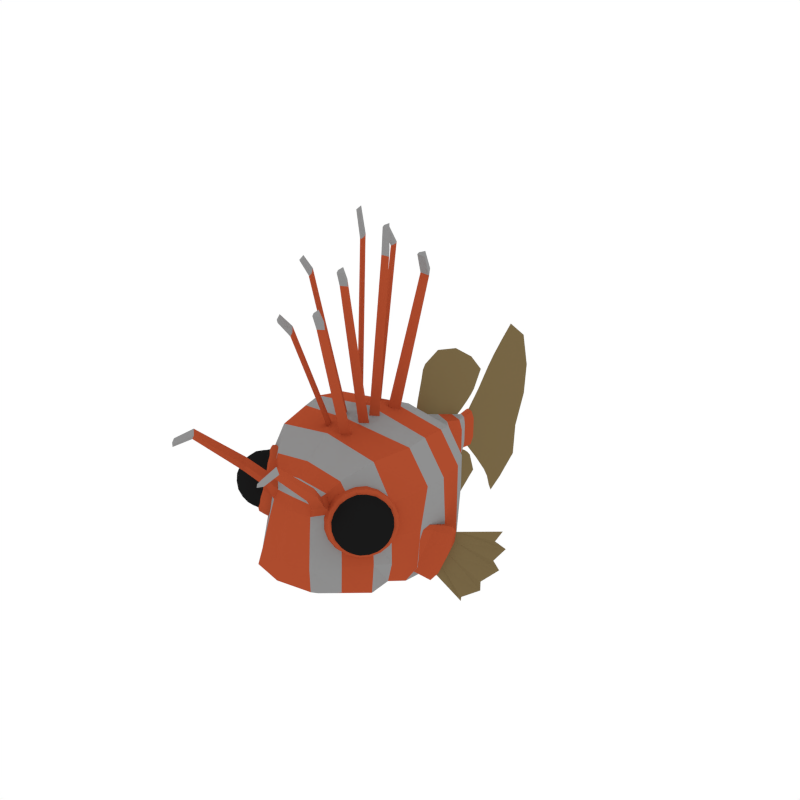 # Source: Lionfish.blend  (saved by Blender 2.79.0; exported with 4.5.12 LTS)
import bpy
from mathutils import Matrix  # noqa: F401  (used for matrix-valued properties, if any)

bpy.ops.wm.read_factory_settings(use_empty=True)
scene = bpy.context.scene
scene.name = 'Scene'

# ---- collections
col_collection_1 = bpy.data.collections.new('Collection 1'); scene.collection.children.link(col_collection_1)

# ---- materials (node trees are filled in below, after node groups)
mat_lionfish_fins = bpy.data.materials.new('Lionfish_Fins')
mat_lionfish_fins.alpha_threshold = 0.0
mat_lionfish_fins.diffuse_color = (0.1855, 0.1333, 0.06004, 1.0)
mat_lionfish_fins.roughness = 0.5
mat_lionfish_main = bpy.data.materials.new('Lionfish_Main')
mat_lionfish_main.alpha_threshold = 0.0
mat_lionfish_main.diffuse_color = (0.4189, 0.07231, 0.02728, 1.0)
mat_lionfish_main.roughness = 0.5
mat_lionfish_light = bpy.data.materials.new('Lionfish_Light')
mat_lionfish_light.alpha_threshold = 0.0
mat_lionfish_light.diffuse_color = (0.2756, 0.2756, 0.2756, 1.0)
mat_lionfish_light.roughness = 0.5
mat_lionfish_dark = bpy.data.materials.new('Lionfish_Dark')
mat_lionfish_dark.alpha_threshold = 0.0
mat_lionfish_dark.diffuse_color = (0.04068, 0.04068, 0.04068, 1.0)
mat_lionfish_dark.roughness = 0.5
mat_eyes = bpy.data.materials.new('Eyes')
mat_eyes.alpha_threshold = 0.0
mat_eyes.diffuse_color = (0.009965, 0.009965, 0.009965, 1.0)
mat_eyes.roughness = 0.5

# ---- material node trees

# ---- world
world_world = bpy.data.worlds.new('World'); scene.world = world_world
world_world.color = (1.0, 1.0, 1.0)
world_world.use_sun_shadow = False
world_world.sun_shadow_jitter_overblur = 0.0
world_world.cycles.sampling_method = 'NONE'
world_world.cycles.sample_map_resolution = 256

# ---- meshes
me_cube_011 = bpy.data.meshes.new('Cube.011')
me_cube_011.from_pydata([(-0.00161, 2.238, 0.7139), (-0.00161, 1.411, 0.7103), (-0.00161, 1.685, 1.192), (-0.00161, 1.856, 0.4449), (-0.00161, 1.83, -0.2459), (-0.00161, 2.119, -0.4268), (-0.00161, 2.22, -0.2863), (-0.00161, 2.22, 0.1132), (-0.00161, 2.401, -0.3654), (-0.00161, 2.401, 0.3778), (-0.00161, 2.207, 0.2216), (-0.00161, 3.19, 0.002792), (-0.00161, 2.238, -0.2122), (-0.00161, 2.777, -1.28), (-0.00161, 2.235, -0.1086), (-0.00161, 2.957, 1.147), (-0.00161, 2.179, 0.3128), (-0.00161, 3.208, 0.4068), (-0.00161, 2.2, -0.3569), (-0.00161, 3.093, -0.4153), (-0.00161, 2.229, 0.003907), (-0.00161, 2.903, -1.068), (-0.00161, 2.625, -0.7412), (-0.00161, 2.625, -0.286), (-0.00161, 2.625, 0.2858), (-0.00161, 2.625, 0.8209), (-0.00161, 2.625, -0.9264), (-0.00161, 2.625, 0.006991), (-0.00161, 3.141, 0.847), (-0.00161, 3.079, -0.8193), (-0.00161, 2.625, -0.5507), (-0.00161, 2.625, 0.5708), (-0.00161, 2.401, -0.4916), (-0.00161, 2.401, -0.1899), (-0.00161, 2.401, 0.189), (-0.00161, 2.401, 0.5435), (-0.00161, 2.401, -0.6143), (-0.00161, 2.401, 0.004189), (-0.00161, 2.45, 0.8521), (-0.00161, 1.685, 0.3141), (-0.00161, 1.826, 1.404), (-0.00161, 1.087, 1.338), (-0.00161, 2.221, 0.5181), (-0.00161, 1.278, 0.4401), (-0.00161, 2.019, 0.948), (-0.00161, 2.037, 0.5775), (-0.00161, 1.546, 0.9659), (-0.00161, 1.34, 1.34), (-0.00161, 0.9802, 0.9156), (-0.00161, 1.161, 0.8345), (-0.00161, 1.665, 0.5639), (-0.00161, 1.985, 0.3646), (-0.00161, 1.668, -0.1418), (-0.00161, 2.246, -0.5035), (-0.00161, 1.178, -1.177), (-0.00161, 1.701, -0.9728), (-0.00161, 2.115, -0.3686), (-0.00161, 1.464, -1.111), (-0.00161, 1.918, -0.8011), (-0.00161, 1.984, -0.3432), (-0.00161, 2.114, -0.6428), (-0.00161, 0.9592, -0.774), (-0.00161, 1.703, -0.3319), (-0.00161, 1.56, -0.4218), (-0.00161, 1.212, -0.625), (-0.00161, 1.877, -0.2182), (-0.00161, 1.39, -0.5246), (-0.00161, 2.137, -0.2747), (-0.00161, 2.186, -0.1517), (-0.00161, 2.169, 0.005027), (-0.00161, 2.125, 0.1618), (-0.00161, 2.835, -1.402), (-0.00161, 3.421, -0.9953), (-0.00161, 3.644, -0.002807), (-0.00161, 3.545, 1.027), (-0.00161, 2.068, 0.2209), (-0.00161, 3.178, 1.334), (-0.00161, 2.15, 0.08588), (-0.00161, 3.68, 0.4793), (-0.00161, 2.181, -0.07528), (-0.00161, 3.45, -0.4966), (-0.00161, 2.151, -0.2058), (-0.00161, 3.07, -1.269), (-0.00161, 2.75, -0.8852), (-0.00161, 2.798, -0.3423), (-0.00161, 2.826, 0.3403), (-0.00161, 2.764, 0.9717), (-0.00161, 2.718, -1.093), (-0.00161, 2.822, 0.006642), (-0.00161, 2.809, 0.6881), (-0.00161, 2.794, -0.6642), (-0.00161, 2.291, 0.5821), (-0.00161, 1.415, 1.52), (-0.00161, 1.135, 1.408), (-0.00161, 2.205, 1.14), (-0.00161, 1.837, 0.7559), (-0.00161, 2.125, 0.4499), (-0.00161, 1.258, 1.124), (-0.00161, 1.056, 1.198), (-0.00161, 1.498, 0.3717), (-0.00161, 0.9287, 0.6439), (-0.00161, 1.853, 0.2979), (-0.00161, 1.057, 0.5084), (-0.00161, 2.186, -0.4317), (-0.00161, 2.346, -0.8103), (-0.00161, 1.862, -1.177), (-0.00161, 1.253, -1.235), (-0.00161, 1.582, -1.305), (-0.00161, 2.107, -0.9906), (-0.00161, 1.734, -0.6115), (-0.00161, 1.343, -0.8924), (-0.00161, 2.017, -0.3017), (-0.00161, 1.542, -0.7588), (-0.00161, 1.895, -0.4814), (-0.00161, 1.105, -1.046), (-0.00161, 1.39, -0.2319), (-0.00161, 1.078, -0.3332), (-0.00161, 0.8624, -0.5036), (-0.00161, 1.744, -0.1533), (-0.00161, 1.525, -0.1883), (-0.00161, 1.241, -0.2801), (1.126, -0.408, -0.5332), (1.249, -0.3334, -0.1592), (1.357, -0.2599, -0.6592), (1.283, -0.2857, -0.01873), (1.067, -0.4163, -0.6733), (1.492, -0.1782, -0.2497), (1.188, -0.3707, -0.3462), (1.258, -0.2938, -0.7962), (1.494, -0.1508, -0.07955), (1.427, -0.217, -0.4559), (1.269, -0.2163, 0.02487), (0.9914, -0.264, -0.5131), (1.011, -0.3532, -0.7215), (1.126, -0.2017, -0.1408), (1.14, -0.2174, -0.8308), (1.422, -0.06752, -0.01369), (1.138, -0.02617, -0.6265), (1.195, -0.1919, -0.005626), (0.9594, -0.3009, -0.6572), (1.286, 0.042, -0.2189), (1.216, -0.1527, -0.7819), (1.059, -0.2329, -0.327), (1.289, -0.09995, -0.6715), (1.078, -0.1017, -0.7693), (1.337, 0.01762, -0.05601), (1.363, -0.05953, -0.4673), (1.431, -0.02454, -0.2605), (1.214, 0.01123, -0.424), (1.453, -0.02719, -0.0978), (1.465, 0.1044, -1.262), (1.653, 0.2777, -1.101), (1.841, 0.4216, -0.7678), (1.921, 0.4301, -0.4012), (1.91, 0.3582, -0.09661), (0.8837, -0.7024, -0.432), (1.001, -0.6315, -0.07658), (1.033, -0.5861, 0.0569), (0.8279, -0.7103, -0.5651), (0.9423, -0.6669, -0.2543), (1.019, -0.5202, 0.09833), (0.7558, -0.5656, -0.4129), (0.7741, -0.6503, -0.6109), (0.884, -0.5064, -0.0591), (0.9497, -0.4971, 0.06935), (0.7254, -0.6006, -0.5498), (0.8199, -0.536, -0.236), (1.859, 0.2676, -0.2226), (1.825, 0.2994, -0.5547), (1.69, 0.2231, -0.9082), (1.501, 0.06362, -1.156), (-1.126, -0.408, -0.5332), (-1.249, -0.3334, -0.1592), (-1.357, -0.2599, -0.6592), (-1.283, -0.2857, -0.01873), (-1.067, -0.4163, -0.6733), (-1.492, -0.1782, -0.2497), (-1.188, -0.3707, -0.3462), (-1.258, -0.2938, -0.7962), (-1.494, -0.1508, -0.07955), (-1.427, -0.217, -0.4559), (-1.269, -0.2163, 0.02487), (-0.9914, -0.264, -0.5131), (-1.011, -0.3532, -0.7215), (-1.126, -0.2017, -0.1408), (-1.14, -0.2174, -0.8308), (-1.422, -0.06752, -0.01369), (-1.138, -0.02617, -0.6265), (-1.195, -0.1919, -0.005626), (-0.9594, -0.3009, -0.6572), (-1.286, 0.042, -0.2189), (-1.216, -0.1527, -0.7819), (-1.059, -0.2329, -0.327), (-1.289, -0.09995, -0.6715), (-1.078, -0.1017, -0.7693), (-1.337, 0.01762, -0.05601), (-1.363, -0.05953, -0.4673), (-1.431, -0.02454, -0.2605), (-1.214, 0.01123, -0.424), (-1.453, -0.02719, -0.0978), (-1.465, 0.1044, -1.262), (-1.653, 0.2777, -1.101), (-1.841, 0.4216, -0.7678), (-1.921, 0.4301, -0.4012), (-1.91, 0.3582, -0.09661), (-0.8837, -0.7024, -0.432), (-1.001, -0.6315, -0.07658), (-1.033, -0.5861, 0.0569), (-0.8279, -0.7103, -0.5651), (-0.9423, -0.6669, -0.2543), (-1.019, -0.5202, 0.09833), (-0.7558, -0.5656, -0.4129), (-0.7741, -0.6503, -0.6109), (-0.884, -0.5064, -0.0591), (-0.9497, -0.4971, 0.06935), (-0.7254, -0.6006, -0.5498), (-0.8199, -0.536, -0.236), (-1.859, 0.2676, -0.2226), (-1.825, 0.2994, -0.5547), (-1.69, 0.2231, -0.9082), (-1.501, 0.06362, -1.156), (0.5337, 1.153, -0.3058), (1.192, -0.2904, 0.6004), (0.7174, -1.121, 0.4553), (0.06736, 1.998, -0.1445), (1.144, 0.3946, 0.5735), (1.144, 0.3946, -0.5706), (0.06736, 1.998, 0.1445), (0.9373, -1.036, -0.2904), (1.127, -0.4039, -0.5915), (0.5337, 1.113, 0.3223), (0.9195, 0.7282, -0.47), (0.8581, 0.3705, -0.8911), (0.894, -0.2904, 1.047), (0.9947, -0.7556, -0.4118), (0.4094, -1.644, -0.2755), (0.9575, -1.101, -0.6762), (0.538, -1.177, 0.8353), (0.1839, 1.77, -0.189), (0.4003, 1.231, -0.5345), (0.4003, 1.113, 0.564), (0.06736, 2.215, -0.1582), (0.05052, 1.998, 0.2529), (0.05052, 1.998, -0.2529), (0.9592, -0.4344, -0.8649), (0.8581, 0.3946, 1.003), (1.228, -0.01583, -0.6111), (0.9195, 0.7794, 0.474), (1.025, -0.8051, 0.5408), (0.3162, -1.494, 0.385), (0.1839, 1.77, 0.189), (0.06736, 2.215, 0.1582), (1.228, -0.01583, 0.617), (1.144, 0.3946, 0.001485), (0.06736, 1.998, 0.0), (0.8785, -0.9803, 0.1021), (1.192, -0.4263, 0.004454), (0.5337, 1.108, 0.0), (0.95, -0.781, -0.6802), (0.7689, -0.8227, 1.032), (0.6896, 0.6846, -0.8225), (0.6896, 0.7794, 0.8291), (0.2941, -1.435, 0.5112), (0.4682, -1.564, -0.6515), (0.138, 1.77, -0.3307), (0.138, 1.77, 0.3307), (0.05052, 2.182, -0.2769), (0.05052, 2.182, 0.2769), (0.9211, -0.03994, -0.9632), (0.9211, -0.01583, 1.078), (0.9195, 0.7794, 0.0003712), (1.025, -0.7958, 0.03329), (0.3493, -1.55, 0.1585), (0.1839, 1.77, 1.863e-09), (0.06736, 2.218, 9.313e-10), (1.268, -0.02285, 0.0005322), (0.2528, 1.442, -0.2556), (0.2528, 1.442, 0.2556), (0.1631, 1.442, -0.4473), (0.1631, 1.442, 0.4473), (0.2528, 1.442, 9.313e-10), (0.4682, -1.695, -0.5612), (0.5168, -1.307, 0.4201), (0.6734, -1.34, -0.283), (0.4161, -1.306, 0.6732), (0.6139, -1.265, 0.1303), (0.7129, -1.398, -0.6187), (0.6359, -1.406, -0.66), (0.7632, -2.625, 1.53), (0.701, -2.672, 1.514), (0.6928, -2.654, 1.549), (0.7266, -2.62, 1.599), (0.6387, -1.672, 0.8637), (0.5351, -1.762, 0.8363), (0.5844, -1.679, 0.9898), (0.5231, -1.736, 0.9017), (0.7286, -2.354, 1.543), (0.6871, -2.352, 1.628), (0.6457, -2.392, 1.567), (0.6549, -2.412, 1.524), (0.3526, -1.25, 2.974), (0.2904, -1.299, 2.977), (0.2822, -1.268, 3.002), (0.316, -1.219, 3.036), (0.2281, -0.5992, 1.035), (0.1245, -0.6926, 1.043), (0.1738, -0.5554, 1.069), (0.1125, -0.6599, 1.081), (0.318, -1.131, 2.757), (0.2765, -1.097, 2.834), (0.2351, -1.157, 2.793), (0.2443, -1.192, 2.761), (0.3526, -0.8298, 3.368), (0.2904, -0.8785, 3.374), (0.2822, -0.8465, 3.397), (0.316, -0.7943, 3.427), (0.2281, -0.2463, 0.9203), (0.1245, -0.3388, 0.9354), (0.1738, -0.2001, 0.9507), (0.1125, -0.3033, 0.9712), (0.318, -0.7242, 3.168), (0.2765, -0.6847, 3.243), (0.2351, -0.7476, 3.207), (0.2443, -0.785, 3.177), (0.3526, -0.02302, 3.696), (0.2904, -0.06869, 3.714), (0.2822, -0.03206, 3.728), (0.316, 0.02582, 3.744), (0.2281, -0.1036, 0.985), (0.1245, -0.1897, 1.022), (0.1738, -0.05147, 1.003), (0.1125, -0.1466, 1.048), (0.318, 0.01431, 3.328), (0.2765, 0.07079, 3.391), (0.2351, 0.0009784, 3.371), (0.2443, -0.04259, 3.351), (0.3768, 0.6228, 3.172), (0.3005, 0.5714, 3.204), (0.2904, 0.6189, 3.214), (0.332, 0.6924, 3.22), (0.2239, 0.2105, 0.7598), (0.09674, 0.1145, 0.8234), (0.1573, 0.2775, 0.7706), (0.08201, 0.1723, 0.8456), (0.3344, 0.7727, 2.872), (0.2835, 0.8547, 2.936), (0.2325, 0.766, 2.928), (0.2439, 0.7089, 2.913), (0.3949, -1.527, 0.5405), (0.5047, -1.427, 0.5617), (0.4492, -1.428, 0.6993), (0.3828, -1.497, 0.6097), (-0.5337, 1.153, -0.3058), (-1.192, -0.2904, 0.6004), (0.0, -1.085, -0.7632), (0.0, -0.4464, -1.043), (0.0, -0.4263, 1.196), (0.0, -1.186, 0.9208), (-0.7174, -1.121, 0.4553), (0.0, 1.998, 0.2891), (0.0, 1.257, -0.6107), (0.0, 1.113, 0.6445), (-0.06736, 1.998, -0.1445), (0.0, 1.998, -0.2891), (0.0, 0.3946, 1.146), (0.0, 0.3705, -1.034), (-1.144, 0.3946, 0.5735), (-1.144, 0.3946, -0.5706), (-0.06736, 1.998, 0.1445), (-0.9373, -1.036, -0.2904), (0.0, -1.781, -0.2266), (-1.127, -0.4039, -0.5915), (-0.5337, 1.113, 0.3223), (0.0, 0.6701, -0.94), (0.0, 0.7794, 0.9475), (-0.9195, 0.7282, -0.47), (-0.8581, 0.3705, -0.8911), (-0.894, -0.2904, 1.047), (-0.9947, -0.7556, -0.4118), (0.0, -0.8278, -0.7997), (0.0, -0.8205, 1.159), (-0.4094, -1.644, -0.2755), (0.0, -1.629, -0.6095), (0.0, -1.491, 0.5568), (-0.9575, -1.101, -0.6762), (-0.538, -1.177, 0.8353), (0.0, 1.77, -0.3779), (0.0, 1.77, 0.3779), (-0.1839, 1.77, -0.189), (-0.4003, 1.231, -0.5345), (-0.4003, 1.113, 0.564), (0.0, 2.155, -0.3165), (0.0, 2.155, 0.3165), (-0.06736, 2.215, -0.1582), (-0.05052, 1.998, 0.2529), (-0.05052, 1.998, -0.2529), (-0.9592, -0.4344, -0.8649), (-0.8581, 0.3946, 1.003), (0.0, -0.01583, 1.231), (0.0, -0.03994, -1.117), (-1.228, -0.01583, -0.6111), (-0.9195, 0.7794, 0.474), (-1.025, -0.8051, 0.5408), (-0.3162, -1.494, 0.385), (-0.1839, 1.77, 0.189), (-0.06736, 2.215, 0.1582), (0.0, 2.212, -0.2581), (-1.228, -0.01583, 0.617), (-1.144, 0.3946, 0.001485), (-0.06736, 1.998, 0.0), (0.0, 2.244, -0.1607), (-0.8785, -0.9803, 0.1021), (0.0, -1.666, 0.1746), (-1.192, -0.4263, 0.004454), (-0.5337, 1.108, 0.0), (-0.95, -0.781, -0.6802), (-0.7689, -0.8227, 1.032), (-0.6896, 0.6846, -0.8225), (-0.6896, 0.7794, 0.8291), (-0.2941, -1.435, 0.5112), (-0.4682, -1.564, -0.6515), (-0.138, 1.77, -0.3307), (-0.138, 1.77, 0.3307), (-0.05052, 2.182, -0.2769), (-0.05052, 2.182, 0.2769), (0.0, 2.247, -0.001393), (0.0, 2.244, 0.1577), (-0.9211, -0.03994, -0.9632), (-0.9211, -0.01583, 1.078), (-0.9195, 0.7794, 0.0003712), (-1.025, -0.7958, 0.03329), (-0.3493, -1.55, 0.1585), (-0.1839, 1.77, 1.863e-09), (-0.06736, 2.218, 9.313e-10), (0.0, 2.212, 0.2718), (-1.268, -0.02285, 0.0005322), (-0.2528, 1.442, -0.2556), (0.0, 1.442, -0.5112), (0.0, 1.442, 0.5112), (-0.2528, 1.442, 0.2556), (-0.1631, 1.442, -0.4473), (-0.1631, 1.442, 0.4473), (-0.2528, 1.442, 9.313e-10), (0.0, -1.817, -0.5323), (-0.4682, -1.695, -0.5612), (0.0, -1.585, 0.409), (0.0, -1.338, 0.7388), (-0.5168, -1.307, 0.4201), (-0.6734, -1.34, -0.283), (-0.4161, -1.306, 0.6732), (-0.6139, -1.265, 0.1303), (-0.7129, -1.398, -0.6187), (-0.6359, -1.406, -0.66), (0.0, -1.428, -0.6663), (-0.7632, -2.625, 1.53), (-0.701, -2.672, 1.514), (-0.6928, -2.654, 1.549), (-0.7266, -2.62, 1.599), (-0.6387, -1.672, 0.8637), (-0.5351, -1.762, 0.8363), (-0.5844, -1.679, 0.9898), (-0.5231, -1.736, 0.9017), (-0.7286, -2.354, 1.543), (-0.6871, -2.352, 1.628), (-0.6457, -2.392, 1.567), (-0.6549, -2.412, 1.524), (-0.3526, -1.245, 2.741), (-0.2904, -1.293, 2.733), (-0.2822, -1.27, 2.768), (-0.316, -1.228, 2.816), (-0.2281, -0.5579, 1.004), (-0.1245, -0.6454, 1.044), (-0.1738, -0.5064, 1.026), (-0.1125, -0.6032, 1.074), (-0.318, -1.081, 2.528), (-0.2765, -1.065, 2.622), (-0.2351, -1.114, 2.563), (-0.2443, -1.141, 2.519), (-0.3526, -0.8298, 3.368), (-0.2904, -0.8785, 3.374), (-0.2822, -0.8465, 3.397), (-0.316, -0.7943, 3.427), (-0.2281, -0.2463, 0.9203), (-0.1245, -0.3388, 0.9354), (-0.1738, -0.2001, 0.9507), (-0.1125, -0.3033, 0.9712), (-0.318, -0.7242, 3.168), (-0.2765, -0.6847, 3.243), (-0.2351, -0.7476, 3.207), (-0.2443, -0.785, 3.177), (-0.3526, 0.1853, 3.738), (-0.2904, 0.1404, 3.757), (-0.2822, 0.1776, 3.771), (-0.316, 0.2361, 3.784), (-0.2281, -0.009779, 1.033), (-0.1245, -0.09423, 1.073), (-0.1738, 0.04313, 1.049), (-0.1125, -0.05002, 1.098), (-0.318, 0.2071, 3.368), (-0.2765, 0.2662, 3.429), (-0.2351, 0.1956, 3.412), (-0.2443, 0.1512, 3.394), (-0.3526, 0.6935, 3.371), (-0.2904, 0.654, 3.4), (-0.2822, 0.6932, 3.405), (-0.316, 0.7533, 3.405), (-0.2281, 0.3346, 0.9255), (-0.1245, 0.2611, 0.9837), (-0.1738, 0.3898, 0.9297), (-0.1125, 0.3095, 0.9977), (-0.318, 0.7947, 3.117), (-0.2765, 0.8656, 3.164), (-0.2351, 0.793, 3.163), (-0.2443, 0.7457, 3.155), (-0.3949, -1.527, 0.5405), (-0.5047, -1.427, 0.5617), (-0.4492, -1.428, 0.6993), (-0.3828, -1.497, 0.6097), (1.119, -1.306, 0.4986), (1.197, -1.062, 0.4377), (1.032, -1.408, 0.4785), (1.041, -1.445, 0.3487), (1.132, -1.366, 0.2886), (1.164, -0.9365, 0.3999), (0.9101, -1.11, 0.6901), (0.689, -1.418, 0.503), (0.8058, -1.434, 0.09704), (1.099, -1.137, 0.03335), (1.081, -0.8849, 0.4939), (0.7793, -1.144, 0.6915), (0.6201, -1.426, 0.3869), (0.8235, -1.341, 0.001119), (1.109, -1.006, 0.06721), (0.9917, -1.183, -0.02707), (0.9543, -1.307, -0.0002125), (0.6946, -1.439, 0.1674), (0.7024, -1.478, 0.293), (0.6677, -1.319, 0.5874), (0.7698, -1.275, 0.6576), (0.9482, -0.99, 0.6525), (1.063, -0.9785, 0.5898), (1.148, -0.906, 0.2727), (1.177, -0.9981, 0.1832), (1.162, -1.209, 0.1284), (1.118, -1.328, 0.1631), (1.017, -1.379, 0.09488), (0.9256, -1.458, 0.155), (0.9342, -1.486, 0.2833), (0.8223, -1.502, 0.3509), (0.8139, -1.465, 0.4807), (0.9176, -1.412, 0.5429), (0.8948, -1.321, 0.6353), (1.211, -1.124, 0.2211), (1.215, -1.157, 0.3484), (1.181, -1.28, 0.3812), (0.9815, -1.22, 0.6554), (1.091, -1.209, 0.5831), (1.135, -1.088, 0.5551), (0.7907, -1.326, -0.03525), (0.6375, -1.431, 0.1416), (0.9686, -1.146, -0.07512), (0.5675, -1.42, 0.388), (0.7421, -1.11, 0.7221), (1.143, -0.8367, 0.259), (1.103, -0.959, 0.03726), (0.9201, -0.9303, 0.6822), (1.073, -0.8257, 0.5053), (0.6074, -1.297, 0.6097), (1.063, -0.8871, -0.0146), (0.5106, -1.264, 0.6232), (1.03, -0.7386, 0.5069), (0.7148, -1.296, -0.09539), (0.8589, -0.8551, 0.704), (0.913, -1.095, -0.1398), (0.4661, -1.4, 0.3762), (1.108, -0.7508, 0.2324), (0.544, -1.413, 0.1017), (0.6607, -1.056, 0.7484), (1.077, -1.36, 0.4962), (1.172, -1.079, 0.499), (0.9519, -1.163, 0.6782), (1.188, -0.9981, 0.4158), (1.193, -1.171, 0.1757), (1.035, -1.434, 0.4158), (0.7515, -1.445, 0.4995), (1.089, -1.412, 0.3139), (0.8637, -1.455, 0.1268), (1.133, -1.178, 0.07497), (1.126, -0.9031, 0.4459), (0.8434, -1.122, 0.6975), (0.6475, -1.424, 0.4492), (0.809, -1.392, 0.04421), (1.105, -1.07, 0.04212), (0.9437, -1.276, 0.6488), (1.157, -1.291, 0.444), (1.101, -1.035, 0.5806), (1.201, -1.058, 0.2051), (1.164, -1.323, 0.3314), (0.823, -1.49, 0.418), (0.8302, -1.306, 0.6499), (0.9772, -1.425, 0.1256), (0.7632, -1.497, 0.3173), (0.9927, -1.344, 0.04234), (1.147, -0.9951, 0.1225), (1.072, -0.9256, 0.5477), (0.7682, -1.211, 0.68), (0.6547, -1.456, 0.3366), (0.8887, -1.323, -0.007967), (1.088, -0.9731, 0.05004), (0.793, -1.319, -0.01833), (0.5826, -1.407, 0.3807), (0.7473, -1.116, 0.6958), (1.06, -0.8474, 0.4914), (0.9623, -1.151, -0.05388), (1.05, -1.16, 9.814e-05), (0.9741, -1.249, -0.01761), (0.6512, -1.418, 0.1497), (0.7512, -1.441, 0.1283), (0.6967, -1.464, 0.2316), (0.6231, -1.293, 0.5894), (0.6765, -1.374, 0.5466), (0.7192, -1.299, 0.6282), (0.9167, -0.9485, 0.6575), (0.9296, -1.052, 0.677), (1.01, -0.9821, 0.6241), (1.126, -0.8605, 0.2599), (1.161, -0.9191, 0.3392), (1.168, -0.9516, 0.2249), (1.145, -1.268, 0.1427), (1.129, -1.351, 0.2272), (1.069, -1.358, 0.125), (0.931, -1.477, 0.2152), (0.9917, -1.469, 0.3174), (0.8765, -1.499, 0.3186), (0.864, -1.444, 0.5132), (0.9792, -1.414, 0.5121), (0.9066, -1.368, 0.5948), (1.218, -1.14, 0.2817), (1.21, -1.107, 0.396), (1.202, -1.222, 0.3662), (1.037, -1.216, 0.625), (1.109, -1.261, 0.5422), (1.118, -1.146, 0.572), (1.11, -0.9387, 0.019), (0.7776, -1.329, -0.05812), (0.5401, -1.429, 0.392), (0.7259, -1.1, 0.7473), (1.078, -0.797, 0.5168), (0.9668, -1.138, -0.1005), (0.6146, -1.44, 0.13), (0.5827, -1.299, 0.6278), (0.9152, -0.9083, 0.7049), (1.153, -0.8087, 0.2548), (0.8809, -1.242, -0.07518), (0.7066, -1.392, 0.03893), (0.5891, -1.441, 0.2617), (1.046, -1.048, -0.03701), (0.5733, -1.371, 0.5081), (0.6653, -1.208, 0.684), (0.8298, -1.015, 0.7221), (1.122, -0.8155, 0.3852), (1.137, -0.8857, 0.1389), (1.004, -0.8648, 0.608), (0.9893, -0.8197, -0.05587), (0.6271, -1.245, -0.1399), (0.3686, -1.353, 0.3504), (0.5709, -0.9951, 0.7374), (0.9545, -0.6653, 0.4863), (0.8333, -1.036, -0.186), (0.4496, -1.366, 0.06505), (0.4149, -1.212, 0.6072), (0.777, -0.7865, 0.6912), (1.036, -0.678, 0.2009), (1.101, -0.8054, 0.09859), (0.9987, -0.9867, -0.09734), (0.4726, -1.346, 0.51), (0.575, -1.164, 0.7059), (0.9526, -0.7822, 0.6213), (1.084, -0.7273, 0.3731), (0.8153, -1.202, -0.1399), (0.6211, -1.369, -0.01274), (0.7584, -0.9491, 0.7485), (0.4902, -1.424, 0.2355), (1.116, -1.374, 0.4038), (1.144, -0.9827, 0.5053), (0.8686, -1.219, 0.6855), (0.7235, -1.476, 0.4078), (0.909, -1.398, 0.05605), (1.169, -1.093, 0.1163), (1.019, -1.328, 0.5853), (1.181, -1.188, 0.4793), (1.036, -1.097, 0.645), (1.212, -1.023, 0.3102), (1.196, -1.254, 0.2505), (0.9337, -1.479, 0.422), (0.7885, -1.388, 0.5876), (1.043, -1.433, 0.2151), (0.8122, -1.493, 0.2174), (1.074, -1.268, 0.04601), (1.11, -0.8459, 0.38), (1.125, -0.9119, 0.1481), (0.8364, -1.033, 0.6958), (1.0, -0.892, 0.5884), (0.5959, -1.367, 0.4946), (0.6824, -1.214, 0.6601), (0.7212, -1.386, 0.05442), (0.6107, -1.433, 0.2641), (1.039, -1.064, -0.01642), (0.8843, -1.246, -0.05234), (1.13, -0.7862, 0.3891), (1.146, -0.8608, 0.127), (0.8192, -0.998, 0.7474), (1.005, -0.8386, 0.626), (0.5464, -1.377, 0.5198), (0.6442, -1.203, 0.7068), (0.6881, -1.399, 0.02078), (0.5632, -1.451, 0.2577), (1.049, -1.034, -0.05999), (0.8735, -1.239, -0.1006), (1.011, -0.6535, 0.3472), (1.029, -0.7348, 0.06181), (0.6725, -0.8842, 0.7375), (0.8744, -0.7106, 0.6053), (0.3753, -1.297, 0.4895), (0.4818, -1.108, 0.6932), (0.5297, -1.321, -0.05393), (0.3936, -1.378, 0.2041), (0.9223, -0.9233, -0.1419), (0.7317, -1.147, -0.1861), (-1.125, -1.305, 0.4986), (-1.196, -1.06, 0.4377), (-1.041, -1.409, 0.4785), (-1.05, -1.446, 0.3487), (-1.14, -1.365, 0.2886), (-1.16, -0.9351, 0.3999), (-0.911, -1.115, 0.6901), (-0.6978, -1.429, 0.503), (-0.8149, -1.442, 0.09704), (-1.101, -1.137, 0.03335), (-1.076, -0.8856, 0.4939), (-0.7811, -1.153, 0.6915), (-0.6291, -1.439, 0.3869), (-0.8303, -1.348, 0.001119), (-1.107, -1.006, 0.06721), (-0.9945, -1.186, -0.02707), (-0.9602, -1.311, -0.0002125), (-0.7039, -1.449, 0.1674), (-0.7127, -1.488, 0.293), (-0.674, -1.33, 0.5874), (-0.775, -1.283, 0.6576), (-0.946, -0.9941, 0.6525), (-1.061, -0.9796, 0.5898), (-1.144, -0.905, 0.2727), (-1.175, -0.9964, 0.1832), (-1.165, -1.208, 0.1284), (-1.124, -1.328, 0.1631), (-1.025, -1.381, 0.09488), (-0.9353, -1.463, 0.155), (-0.9447, -1.491, 0.2833), (-0.8331, -1.509, 0.3509), (-0.8239, -1.472, 0.4807), (-0.9262, -1.417, 0.5429), (-0.9011, -1.327, 0.6353), (-1.212, -1.121, 0.2211), (-1.217, -1.154, 0.3484), (-1.186, -1.278, 0.3812), (-0.9851, -1.223, 0.6554), (-1.094, -1.209, 0.5831), (-1.135, -1.087, 0.5551), (-0.7971, -1.334, -0.03525), (-0.6466, -1.442, 0.1416), (-0.9704, -1.149, -0.07512), (-0.5763, -1.433, 0.388), (-0.7431, -1.12, 0.7221), (-1.137, -0.8359, 0.259), (-1.1, -0.9591, 0.03726), (-0.9164, -0.9351, 0.6822), (-1.067, -0.8267, 0.5053), (-0.6132, -1.31, 0.6097), (-1.058, -0.8883, -0.0146), (-0.5155, -1.279, 0.6232), (-1.021, -0.7407, 0.5069), (-0.7204, -1.306, -0.09539), (-0.8534, -0.8615, 0.704), (-0.9135, -1.1, -0.1398), (-0.4745, -1.417, 0.3762), (-1.099, -0.751, 0.2324), (-0.5527, -1.427, 0.1017), (-0.6603, -1.067, 0.7484), (-1.085, -1.36, 0.4962), (-1.173, -1.078, 0.499), (-0.9541, -1.167, 0.6782), (-1.186, -0.9961, 0.4158), (-1.196, -1.169, 0.1757), (-1.044, -1.436, 0.4158), (-0.761, -1.454, 0.4995), (-1.098, -1.412, 0.3139), (-0.8734, -1.461, 0.1268), (-1.136, -1.178, 0.07497), (-1.122, -0.9027, 0.4459), (-0.8447, -1.129, 0.6975), (-0.6565, -1.436, 0.4492), (-0.817, -1.399, 0.04421), (-1.104, -1.07, 0.04212), (-0.9488, -1.28, 0.6488), (-1.163, -1.29, 0.444), (-1.1, -1.035, 0.5806), (-1.201, -1.056, 0.2051), (-1.171, -1.322, 0.3314), (-0.8336, -1.497, 0.418), (-0.8361, -1.313, 0.6499), (-0.9861, -1.428, 0.1256), (-0.774, -1.505, 0.3173), (-0.9995, -1.347, 0.04234), (-1.145, -0.9942, 0.1225), (-1.068, -0.9266, 0.5477), (-0.7717, -1.219, 0.68), (-0.6645, -1.468, 0.3366), (-0.895, -1.329, -0.007967), (-1.085, -0.9736, 0.05004), (-0.7993, -1.327, -0.01833), (-0.5911, -1.421, 0.3807), (-0.7484, -1.125, 0.6958), (-1.054, -0.8487, 0.4914), (-0.9643, -1.155, -0.05388), (-1.053, -1.161, 9.814e-05), (-0.9785, -1.253, -0.01761), (-0.6601, -1.43, 0.1497), (-0.7606, -1.45, 0.1283), (-0.7067, -1.474, 0.2316), (-0.6287, -1.306, 0.5894), (-0.6842, -1.385, 0.5466), (-0.725, -1.308, 0.6282), (-0.9135, -0.9534, 0.6575), (-0.929, -1.056, 0.677), (-1.008, -0.9846, 0.6241), (-1.121, -0.8601, 0.2599), (-1.157, -0.9178, 0.3392), (-1.165, -0.9502, 0.2249), (-1.15, -1.267, 0.1427), (-1.136, -1.35, 0.2272), (-1.076, -1.359, 0.125), (-0.9412, -1.481, 0.2152), (-1.002, -1.472, 0.3174), (-0.8873, -1.505, 0.3186), (-0.8734, -1.45, 0.5132), (-0.9878, -1.417, 0.5121), (-0.9141, -1.373, 0.5948), (-1.219, -1.137, 0.2817), (-1.211, -1.105, 0.396), (-1.206, -1.22, 0.3662), (-1.04, -1.218, 0.625), (-1.114, -1.261, 0.5422), (-1.119, -1.146, 0.572), (-1.107, -0.9387, 0.019), (-0.7841, -1.337, -0.05812), (-0.5493, -1.443, 0.392), (-0.7266, -1.11, 0.7473), (-1.071, -0.7979, 0.5168), (-0.9684, -1.141, -0.1005), (-0.624, -1.453, 0.13), (-0.5885, -1.312, 0.6278), (-0.911, -0.9132, 0.7049), (-1.146, -0.8077, 0.2548), (-0.8852, -1.247, -0.07518), (-0.7147, -1.402, 0.03893), (-0.5985, -1.454, 0.2617), (-1.045, -1.05, -0.03701), (-0.5809, -1.384, 0.5081), (-0.6687, -1.219, 0.684), (-0.8283, -1.022, 0.7221), (-1.115, -0.8153, 0.3852), (-1.133, -0.885, 0.1389), (-0.9988, -0.8675, 0.608), (-0.9828, -0.8228, -0.05587), (-0.6316, -1.257, -0.1399), (-0.3758, -1.372, 0.3504), (-0.569, -1.009, 0.7374), (-0.9441, -0.6694, 0.4863), (-0.8323, -1.043, -0.186), (-0.4572, -1.383, 0.06505), (-0.4185, -1.229, 0.6072), (-0.7698, -0.795, 0.6912), (-1.025, -0.68, 0.2009), (-1.094, -0.8057, 0.09859), (-0.9964, -0.9896, -0.09734), (-0.4796, -1.362, 0.51), (-0.5774, -1.178, 0.7059), (-0.9452, -0.7862, 0.6213), (-1.075, -0.728, 0.3731), (-0.8186, -1.209, -0.1399), (-0.6287, -1.381, -0.01274), (-0.7552, -0.9581, 0.7485), (-0.4992, -1.439, 0.2355), (-1.123, -1.374, 0.4038), (-1.141, -0.9818, 0.5053), (-0.8723, -1.225, 0.6855), (-0.7337, -1.486, 0.4078), (-0.9172, -1.403, 0.05605), (-1.169, -1.092, 0.1163), (-1.025, -1.33, 0.5853), (-1.184, -1.187, 0.4793), (-1.036, -1.099, 0.645), (-1.211, -1.021, 0.3102), (-1.2, -1.251, 0.2505), (-0.9439, -1.483, 0.422), (-0.7965, -1.396, 0.5876), (-1.052, -1.435, 0.2151), (-0.8229, -1.501, 0.2174), (-1.079, -1.269, 0.04601), (-1.105, -0.8459, 0.38), (-1.121, -0.9115, 0.1481), (-0.8354, -1.04, 0.6958), (-0.9958, -0.8948, 0.5884), (-0.6034, -1.38, 0.4946), (-0.686, -1.225, 0.6601), (-0.7292, -1.396, 0.05442), (-0.6199, -1.445, 0.2641), (-1.039, -1.066, -0.01642), (-0.8887, -1.252, -0.05234), (-1.122, -0.7858, 0.3891), (-1.141, -0.8599, 0.127), (-0.8173, -1.005, 0.7474), (-0.9986, -0.8413, 0.626), (-0.5542, -1.391, 0.5198), (-0.6475, -1.215, 0.7068), (-0.6964, -1.409, 0.02078), (-0.5728, -1.465, 0.2577), (-1.047, -1.035, -0.05999), (-0.8777, -1.245, -0.1006), (-0.9998, -0.6562, 0.3472), (-1.02, -0.7369, 0.06181), (-0.6677, -0.8953, 0.7375), (-0.8652, -0.7167, 0.6053), (-0.3812, -1.315, 0.4895), (-0.4828, -1.124, 0.6932), (-0.5361, -1.335, -0.05393), (-0.4015, -1.396, 0.2041), (-0.9185, -0.9281, -0.1419), (-0.7336, -1.157, -0.1861), (-0.2144, -1.017, 2.15), (-0.1844, -0.8933, 1.782), (-0.1545, -0.7694, 1.413), (-0.2505, -0.6886, 1.385), (-0.273, -0.8192, 1.766), (-0.2955, -0.9499, 2.147), (-0.1995, -0.646, 1.425), (-0.2251, -0.7857, 1.824), (-0.2508, -0.9254, 2.223), (-0.1432, -0.731, 1.447), (-0.1738, -0.8588, 1.819), (-0.2044, -0.9866, 2.191), (0.214, -1.066, 2.326), (0.184, -0.941, 1.896), (0.1541, -0.816, 1.467), (0.2503, -0.7305, 1.46), (0.2727, -0.8635, 1.89), (0.2952, -0.9965, 2.321), (0.1991, -0.6892, 1.504), (0.2248, -0.8247, 1.946), (0.2505, -0.9602, 2.387), (0.1428, -0.7827, 1.504), (0.1734, -0.9071, 1.932), (0.204, -1.031, 2.36), (-0.2144, -0.6735, 2.617), (-0.1844, -0.5619, 2.056), (-0.1545, -0.4504, 1.496), (-0.2505, -0.3658, 1.482), (-0.273, -0.4852, 2.044), (-0.2955, -0.6047, 2.606), (-0.1995, -0.3213, 1.524), (-0.2251, -0.4424, 2.097), (-0.2508, -0.5636, 2.67), (-0.1432, -0.4144, 1.53), (-0.1738, -0.5255, 2.089), (-0.2044, -0.6365, 2.648), (0.2144, -0.6737, 2.618), (0.1845, -0.5621, 2.057), (0.1545, -0.4506, 1.497), (0.2506, -0.366, 1.483), (0.2731, -0.4855, 2.045), (0.2955, -0.6049, 2.607), (0.1995, -0.3215, 1.525), (0.2252, -0.4426, 2.098), (0.2509, -0.5638, 2.671), (0.1432, -0.4146, 1.531), (0.1738, -0.5257, 2.09), (0.2045, -0.6367, 2.649), (0.2204, -0.07202, 2.885), (0.1964, -0.1015, 2.419), (0.1724, -0.1309, 1.954), (0.1485, -0.1603, 1.488), (0.246, -0.08006, 1.454), (0.264, -0.05646, 1.922), (0.282, -0.03287, 2.391), (0.3, -0.009281, 2.859), (0.1943, -0.02701, 1.481), (0.2149, -0.002562, 1.958), (0.2354, 0.02189, 2.436), (0.256, 0.04634, 2.913), (0.137, -0.1171, 1.513), (0.1615, -0.08757, 1.977), (0.186, -0.05805, 2.442), (0.2106, -0.02854, 2.907), (-0.2144, 0.6246, 2.612), (-0.1844, 0.5034, 2.069), (-0.1545, 0.3822, 1.526), (-0.2505, 0.4496, 1.473), (-0.273, 0.5646, 2.021), (-0.2955, 0.6797, 2.569), (-0.1995, 0.5087, 1.488), (-0.2251, 0.6277, 2.047), (-0.2508, 0.7466, 2.605), (-0.1432, 0.4304, 1.539), (-0.1738, 0.5513, 2.08), (-0.2044, 0.6721, 2.621), (0.2071, 0.5603, 2.39), (0.1703, 0.4117, 1.868), (0.1335, 0.2631, 1.346), (0.2515, 0.351, 1.288), (0.2791, 0.4916, 1.816), (0.3068, 0.6321, 2.344), (0.1888, 0.4218, 1.312), (0.2204, 0.5661, 1.853), (0.2519, 0.7104, 2.395), (0.1196, 0.3207, 1.366), (0.1573, 0.4691, 1.887), (0.1949, 0.6176, 2.407), (-0.2144, 0.08983, 2.814), (-0.1844, 0.02847, 2.234), (-0.1545, -0.03288, 1.654), (-0.2505, 0.04443, 1.617), (-0.273, 0.09864, 2.201), (-0.2955, 0.1528, 2.785), (-0.1995, 0.09888, 1.644), (-0.2251, 0.1546, 2.239), (-0.2508, 0.2104, 2.834), (-0.1432, 0.01137, 1.676), (-0.1738, 0.07277, 2.255), (-0.2044, 0.1342, 2.834), (0.2281, -0.5992, 0.1597), (0.1245, -0.6926, 0.1678), (0.1738, -0.5554, 0.1934), (0.1125, -0.6599, 0.2062), (0.2281, -0.2463, 0.04511), (0.1245, -0.3388, 0.06022), (0.1738, -0.2001, 0.07553), (0.1125, -0.3033, 0.09604), (0.2281, -0.1036, 0.1099), (0.1245, -0.1897, 0.147), (0.1738, -0.05147, 0.1282), (0.1125, -0.1466, 0.1731), (0.2239, 0.2105, -0.1153), (0.09674, 0.1145, -0.05176), (0.1573, 0.2775, -0.1046), (0.08201, 0.1723, -0.02956), (-0.2281, -0.5579, 0.1288), (-0.1245, -0.6454, 0.1691), (-0.1738, -0.5064, 0.1503), (-0.1125, -0.6032, 0.1993), (-0.2281, -0.2463, 0.04511), (-0.1245, -0.3388, 0.06022), (-0.1738, -0.2001, 0.07553), (-0.1125, -0.3033, 0.09604), (-0.2281, -0.009779, 0.1576), (-0.1245, -0.09423, 0.1983), (-0.1738, 0.04313, 0.1737), (-0.1125, -0.05002, 0.2226), (-0.2281, 0.3346, 0.05039), (-0.1245, 0.2611, 0.1085), (-0.1738, 0.3898, 0.05455), (-0.1125, 0.3095, 0.1226)], [], [(67, 81, 6, 18), (20, 37, 33, 14), (68, 79, 14, 12), (6, 32, 36, 18), (77, 70, 10, 7), (14, 33, 8, 12), (81, 68, 12, 6), (9, 34, 7, 10), (8, 32, 6, 12), (87, 26, 22, 83), (26, 36, 32, 22), (90, 30, 23, 84), (8, 33, 23, 30), (85, 24, 31, 89), (83, 90, 29, 21), (82, 21, 29, 72), (27, 37, 34, 24), (84, 88, 11, 19), (80, 19, 11, 73), (24, 34, 9, 31), (84, 23, 27, 88), (85, 89, 28, 17), (78, 17, 28, 74), (23, 33, 37, 27), (89, 31, 25, 86), (90, 84, 19, 29), (72, 29, 19, 80), (9, 35, 25, 31), (88, 27, 24, 85), (89, 86, 15, 28), (74, 28, 15, 76), (79, 69, 20, 14), (16, 35, 9, 10), (87, 83, 21, 13), (71, 13, 21, 82), (88, 85, 17, 11), (73, 11, 17, 78), (70, 75, 16, 10), (7, 34, 37, 20), (83, 22, 30, 90), (91, 42, 0, 38), (45, 3, 50, 95), (45, 95, 44, 0), (38, 0, 44, 94), (95, 50, 1, 46), (46, 1, 49, 97), (99, 43, 1, 50), (69, 77, 7, 20), (102, 100, 48, 49), (97, 49, 48, 98), (97, 98, 41, 47), (94, 44, 2, 40), (40, 2, 47, 92), (96, 45, 0, 42), (46, 97, 47, 2), (43, 102, 49, 1), (96, 51, 3, 45), (101, 39, 3, 51), (39, 99, 50, 3), (4, 52, 118, 65), (4, 65, 111, 59), (59, 113, 62, 4), (62, 63, 115, 119), (112, 110, 64, 66), (108, 105, 55, 58), (66, 64, 116, 120), (110, 114, 61, 64), (58, 55, 112, 109), (116, 64, 61, 117), (109, 112, 66, 63), (107, 106, 54, 57), (63, 66, 120, 115), (110, 57, 54, 114), (104, 108, 58, 60), (92, 47, 41, 93), (95, 46, 2, 44), (105, 107, 57, 55), (60, 58, 109, 113), (5, 59, 111, 56), (5, 56, 103, 53), (52, 4, 62, 119), (53, 104, 60, 5), (55, 57, 110, 112), (5, 60, 113, 59), (131, 124, 129, 136), (121, 125, 128, 123), (121, 123, 130, 127), (133, 135, 128, 125), (141, 128, 135), (123, 143, 146, 130), (130, 146, 147, 126), (122, 127, 130, 126), (122, 126, 129, 124), (126, 147, 149, 129), (129, 149, 136), (128, 141, 143, 123), (131, 136, 145, 138), (132, 137, 144, 139), (132, 142, 148, 137), (133, 139, 144, 135), (141, 135, 144), (137, 148, 146, 143), (148, 140, 147, 146), (134, 140, 148, 142), (134, 138, 145, 140), (140, 145, 149, 147), (145, 136, 149), (144, 137, 143, 141), (147, 146, 152, 168), (143, 141, 150, 170), (149, 147, 153, 167), (146, 143, 151, 169), (121, 127, 159, 155), (134, 142, 166, 163), (125, 121, 155, 158), (122, 124, 157, 156), (142, 132, 161, 166), (133, 125, 158, 162), (131, 138, 164, 160), (138, 134, 163, 164), (139, 133, 162, 165), (124, 131, 160, 157), (127, 122, 156, 159), (132, 139, 165, 161), (149, 167, 154), (147, 168, 153), (146, 169, 152), (143, 170, 151), (181, 186, 179, 174), (171, 173, 178, 175), (171, 177, 180, 173), (183, 175, 178, 185), (191, 185, 178), (173, 180, 196, 193), (180, 176, 197, 196), (172, 176, 180, 177), (172, 174, 179, 176), (176, 179, 199, 197), (179, 186, 199), (178, 173, 193, 191), (181, 188, 195, 186), (182, 189, 194, 187), (182, 187, 198, 192), (183, 185, 194, 189), (191, 194, 185), (187, 193, 196, 198), (198, 196, 197, 190), (184, 192, 198, 190), (184, 190, 195, 188), (190, 197, 199, 195), (195, 199, 186), (194, 191, 193, 187), (197, 218, 202, 196), (193, 220, 200, 191), (199, 217, 203, 197), (196, 219, 201, 193), (171, 205, 209, 177), (184, 213, 216, 192), (175, 208, 205, 171), (172, 206, 207, 174), (192, 216, 211, 182), (183, 212, 208, 175), (181, 210, 214, 188), (188, 214, 213, 184), (189, 215, 212, 183), (174, 207, 210, 181), (177, 209, 206, 172), (182, 211, 215, 189), (199, 204, 217), (197, 203, 218), (196, 202, 219), (193, 201, 220), (276, 238, 273, 280), (221, 231, 260, 239), (276, 278, 264, 238), (222, 256, 275, 252), (222, 252, 269, 233), (222, 233, 259, 248), (222, 248, 271, 256), (234, 271, 255, 228), (354, 236, 287, 453), (355, 399, 268, 244), (355, 244, 258, 379), (356, 233, 269, 398), (356, 380, 259, 233), (223, 255, 271, 248), (446, 383, 262, 284), (357, 237, 259, 380), (299, 296, 288, 289), (282, 249, 272, 285), (359, 387, 265, 242), (359, 242, 267, 392), (360, 239, 260, 373), (437, 386, 264, 278), (361, 374, 261, 240), (438, 279, 265, 387), (276, 280, 257, 221), (224, 238, 264, 243), (224, 243, 266, 241), (224, 254, 273, 238), (363, 243, 264, 386), (363, 391, 266, 243), (406, 266, 391), (224, 241, 274, 254), (274, 425, 426, 251), (364, 245, 261, 374), (364, 398, 269, 245), (365, 373, 260, 232), (365, 232, 268, 399), (225, 253, 270, 247), (225, 247, 261, 245), (225, 245, 269, 252), (225, 252, 275, 253), (226, 232, 260, 231), (241, 410, 425, 274), (226, 231, 270, 253), (226, 246, 268, 232), (227, 242, 265, 250), (227, 250, 273, 254), (227, 254, 274, 251), (227, 251, 267, 242), (251, 426, 434, 267), (267, 434, 392), (266, 406, 410, 241), (354, 379, 258, 236), (226, 253, 275, 246), (382, 263, 281, 443), (283, 285, 272, 235), (229, 244, 268, 246), (370, 235, 272, 412), (229, 246, 275, 256), (229, 234, 258, 244), (230, 240, 261, 247), (230, 247, 270, 257), (277, 280, 273, 250), (277, 250, 265, 279), (221, 257, 270, 231), (230, 277, 279, 240), (230, 257, 280, 277), (361, 240, 279, 438), (360, 437, 278, 239), (221, 239, 278, 276), (229, 256, 234), (249, 262, 383, 445), (370, 443, 281, 235), (263, 287, 286, 281), (286, 283, 235, 281), (223, 248, 259, 237), (234, 256, 271), (272, 249, 445, 412), (228, 236, 258, 234), (236, 228, 283, 286), (228, 255, 285, 283), (223, 282, 285, 255), (223, 237, 284, 282), (357, 446, 284, 237), (453, 287, 263, 382), (286, 287, 236), (288, 291, 290, 289), (296, 297, 291, 288), (297, 298, 290, 291), (298, 299, 289, 290), (351, 348, 293, 295), (350, 351, 295, 294), (349, 350, 294, 292), (348, 349, 292, 293), (295, 293, 299, 298), (294, 295, 298, 297), (292, 294, 297, 296), (293, 292, 296, 299), (311, 308, 300, 301), (300, 303, 302, 301), (308, 309, 303, 300), (309, 310, 302, 303), (310, 311, 301, 302), (963, 952, 311, 310), (960, 963, 310, 309), (957, 960, 309, 308), (952, 957, 308, 311), (323, 320, 312, 313), (312, 315, 314, 313), (320, 321, 315, 312), (321, 322, 314, 315), (322, 323, 313, 314), (987, 976, 323, 322), (984, 987, 322, 321), (981, 984, 321, 320), (976, 981, 320, 323), (335, 332, 324, 325), (324, 327, 326, 325), (332, 333, 327, 324), (333, 334, 326, 327), (334, 335, 325, 326), (1003, 988, 335, 334), (999, 1003, 334, 333), (995, 999, 333, 332), (988, 995, 332, 335), (347, 344, 336, 337), (336, 339, 338, 337), (344, 345, 339, 336), (345, 346, 338, 339), (346, 347, 337, 338), (1027, 1016, 347, 346), (1024, 1027, 346, 345), (1021, 1024, 345, 344), (1016, 1021, 344, 347), (249, 282, 349, 348), (282, 284, 350, 349), (284, 262, 351, 350), (262, 249, 348, 351), (436, 442, 432, 388), (352, 389, 417, 375), (436, 388, 421, 440), (353, 407, 435, 413), (353, 377, 428, 407), (353, 402, 416, 377), (353, 413, 430, 402), (378, 369, 411, 430), (354, 453, 452, 384), (355, 396, 427, 399), (355, 379, 415, 396), (356, 398, 428, 377), (356, 377, 416, 380), (358, 402, 430, 411), (446, 449, 419, 383), (357, 380, 416, 385), (465, 455, 454, 462), (447, 450, 431, 403), (359, 394, 422, 387), (359, 392, 424, 394), (360, 373, 417, 389), (437, 440, 421, 386), (361, 390, 418, 374), (438, 387, 422, 441), (436, 352, 414, 442), (362, 395, 421, 388), (362, 393, 423, 395), (362, 388, 432, 409), (363, 386, 421, 395), (363, 395, 423, 391), (406, 391, 423), (362, 409, 433, 393), (433, 405, 426, 425), (364, 374, 418, 397), (364, 397, 428, 398), (365, 376, 417, 373), (365, 399, 427, 376), (366, 401, 429, 408), (366, 397, 418, 401), (366, 407, 428, 397), (366, 408, 435, 407), (367, 375, 417, 376), (393, 433, 425, 410), (367, 408, 429, 375), (367, 376, 427, 400), (368, 404, 422, 394), (368, 409, 432, 404), (368, 405, 433, 409), (368, 394, 424, 405), (405, 424, 434, 426), (424, 392, 434), (423, 393, 410, 406), (354, 384, 415, 379), (367, 400, 435, 408), (382, 443, 444, 420), (448, 381, 431, 450), (371, 400, 427, 396), (370, 412, 431, 381), (371, 413, 435, 400), (371, 396, 415, 378), (372, 401, 418, 390), (372, 414, 429, 401), (439, 404, 432, 442), (439, 441, 422, 404), (352, 375, 429, 414), (372, 390, 441, 439), (372, 439, 442, 414), (361, 438, 441, 390), (360, 389, 440, 437), (352, 436, 440, 389), (371, 378, 413), (403, 445, 383, 419), (370, 381, 444, 443), (420, 444, 451, 452), (451, 444, 381, 448), (358, 385, 416, 402), (378, 430, 413), (431, 412, 445, 403), (369, 378, 415, 384), (384, 451, 448, 369), (369, 448, 450, 411), (358, 411, 450, 447), (358, 447, 449, 385), (357, 385, 449, 446), (453, 382, 420, 452), (451, 384, 452), (454, 455, 456, 457), (462, 454, 457, 463), (463, 457, 456, 464), (464, 456, 455, 465), (517, 461, 459, 514), (516, 460, 461, 517), (515, 458, 460, 516), (514, 459, 458, 515), (461, 464, 465, 459), (460, 463, 464, 461), (458, 462, 463, 460), (459, 465, 462, 458), (477, 467, 466, 474), (466, 467, 468, 469), (474, 466, 469, 475), (475, 469, 468, 476), (476, 468, 467, 477), (951, 476, 477, 940), (948, 475, 476, 951), (945, 474, 475, 948), (940, 477, 474, 945), (489, 479, 478, 486), (478, 479, 480, 481), (486, 478, 481, 487), (487, 481, 480, 488), (488, 480, 479, 489), (975, 488, 489, 964), (972, 487, 488, 975), (969, 486, 487, 972), (964, 489, 486, 969), (501, 491, 490, 498), (490, 491, 492, 493), (498, 490, 493, 499), (499, 493, 492, 500), (500, 492, 491, 501), (1039, 500, 501, 1028), (1036, 499, 500, 1039), (1033, 498, 499, 1036), (1028, 501, 498, 1033), (513, 503, 502, 510), (502, 503, 504, 505), (510, 502, 505, 511), (511, 505, 504, 512), (512, 504, 503, 513), (1015, 512, 513, 1004), (1012, 511, 512, 1015), (1009, 510, 511, 1012), (1004, 513, 510, 1009), (403, 514, 515, 447), (447, 515, 516, 449), (449, 516, 517, 419), (419, 517, 514, 403), (518, 578, 683, 594), (518, 594, 690, 641), (518, 641, 689, 578), (519, 581, 684, 579), (519, 579, 690, 638), (519, 638, 692, 581), (520, 583, 683, 578), (520, 578, 689, 635), (520, 635, 694, 583), (521, 585, 683, 583), (521, 583, 694, 632), (521, 632, 696, 585), (522, 597, 683, 585), (522, 585, 696, 629), (522, 629, 693, 597), (523, 588, 684, 581), (523, 581, 692, 626), (523, 626, 699, 588), (524, 589, 685, 580), (524, 580, 691, 623), (524, 623, 701, 589), (525, 590, 686, 584), (525, 584, 695, 620), (525, 620, 703, 590), (526, 591, 687, 586), (526, 586, 697, 617), (526, 617, 705, 591), (527, 592, 688, 587), (527, 587, 698, 614), (527, 614, 707, 592), (528, 604, 684, 588), (528, 588, 699, 612), (528, 612, 702, 604), (529, 605, 685, 589), (529, 589, 701, 611), (529, 611, 704, 605), (530, 606, 686, 590), (530, 590, 703, 610), (530, 610, 706, 606), (531, 607, 687, 591), (531, 591, 705, 609), (531, 609, 708, 607), (532, 603, 688, 592), (532, 592, 707, 608), (532, 608, 700, 603), (533, 613, 707, 614), (533, 614, 698, 615), (533, 615, 708, 613), (534, 615, 698, 602), (534, 602, 687, 607), (534, 607, 708, 615), (535, 616, 705, 617), (535, 617, 697, 618), (535, 618, 706, 616), (536, 618, 697, 601), (536, 601, 686, 606), (536, 606, 706, 618), (537, 619, 703, 620), (537, 620, 695, 621), (537, 621, 704, 619), (538, 621, 695, 599), (538, 599, 685, 605), (538, 605, 704, 621), (539, 622, 701, 623), (539, 623, 691, 624), (539, 624, 702, 622), (540, 624, 691, 595), (540, 595, 684, 604), (540, 604, 702, 624), (541, 625, 699, 626), (541, 626, 692, 627), (541, 627, 700, 625), (542, 627, 692, 596), (542, 596, 688, 603), (542, 603, 700, 627), (543, 582, 693, 628), (543, 628, 698, 587), (543, 587, 688, 582), (544, 628, 693, 629), (544, 629, 696, 630), (544, 630, 698, 628), (545, 630, 696, 600), (545, 600, 687, 602), (545, 602, 698, 630), (546, 600, 696, 631), (546, 631, 697, 586), (546, 586, 687, 600), (547, 631, 696, 632), (547, 632, 694, 633), (547, 633, 697, 631), (548, 633, 694, 598), (548, 598, 686, 601), (548, 601, 697, 633), (549, 598, 694, 634), (549, 634, 695, 584), (549, 584, 686, 598), (550, 634, 694, 635), (550, 635, 689, 636), (550, 636, 695, 634), (551, 636, 689, 593), (551, 593, 685, 599), (551, 599, 695, 636), (552, 596, 692, 637), (552, 637, 693, 582), (552, 582, 688, 596), (553, 637, 692, 638), (553, 638, 690, 639), (553, 639, 693, 637), (554, 639, 690, 594), (554, 594, 683, 597), (554, 597, 693, 639), (555, 593, 689, 640), (555, 640, 691, 580), (555, 580, 685, 593), (556, 640, 689, 641), (556, 641, 690, 642), (556, 642, 691, 640), (557, 642, 690, 579), (557, 579, 684, 595), (557, 595, 691, 642), (558, 653, 708, 609), (558, 609, 705, 654), (558, 654, 715, 644), (558, 644, 718, 653), (559, 654, 705, 616), (559, 616, 706, 655), (559, 655, 716, 649), (559, 649, 715, 654), (560, 656, 707, 613), (560, 613, 708, 653), (560, 653, 718, 648), (560, 648, 717, 656), (561, 655, 706, 610), (561, 610, 703, 657), (561, 657, 713, 645), (561, 645, 716, 655), (562, 658, 704, 611), (562, 611, 701, 659), (562, 659, 711, 646), (562, 646, 714, 658), (563, 660, 699, 625), (563, 625, 700, 661), (563, 661, 710, 652), (563, 652, 709, 660), (564, 661, 700, 608), (564, 608, 707, 656), (564, 656, 717, 643), (564, 643, 710, 661), (565, 659, 701, 622), (565, 622, 702, 662), (565, 662, 712, 651), (565, 651, 711, 659), (566, 662, 702, 612), (566, 612, 699, 660), (566, 660, 709, 647), (566, 647, 712, 662), (567, 657, 703, 619), (567, 619, 704, 658), (567, 658, 714, 650), (567, 650, 713, 657), (568, 673, 710, 643), (568, 643, 717, 674), (568, 674, 727, 663), (568, 663, 720, 673), (569, 675, 713, 650), (569, 650, 714, 676), (569, 676, 724, 670), (569, 670, 723, 675), (570, 677, 712, 647), (570, 647, 709, 678), (570, 678, 719, 667), (570, 667, 722, 677), (571, 679, 718, 644), (571, 644, 715, 680), (571, 680, 725, 664), (571, 664, 728, 679), (572, 681, 711, 651), (572, 651, 712, 677), (572, 677, 722, 671), (572, 671, 721, 681), (573, 674, 717, 648), (573, 648, 718, 679), (573, 679, 728, 668), (573, 668, 727, 674), (574, 682, 716, 645), (574, 645, 713, 675), (574, 675, 723, 665), (574, 665, 726, 682), (575, 678, 709, 652), (575, 652, 710, 673), (575, 673, 720, 672), (575, 672, 719, 678), (576, 680, 715, 649), (576, 649, 716, 682), (576, 682, 726, 669), (576, 669, 725, 680), (577, 676, 714, 646), (577, 646, 711, 681), (577, 681, 721, 666), (577, 666, 724, 676), (729, 805, 894, 789), (729, 852, 901, 805), (729, 789, 900, 852), (730, 790, 895, 792), (730, 849, 901, 790), (730, 792, 903, 849), (731, 789, 894, 794), (731, 846, 900, 789), (731, 794, 905, 846), (732, 794, 894, 796), (732, 843, 905, 794), (732, 796, 907, 843), (733, 796, 894, 808), (733, 840, 907, 796), (733, 808, 904, 840), (734, 792, 895, 799), (734, 837, 903, 792), (734, 799, 910, 837), (735, 791, 896, 800), (735, 834, 902, 791), (735, 800, 912, 834), (736, 795, 897, 801), (736, 831, 906, 795), (736, 801, 914, 831), (737, 797, 898, 802), (737, 828, 908, 797), (737, 802, 916, 828), (738, 798, 899, 803), (738, 825, 909, 798), (738, 803, 918, 825), (739, 799, 895, 815), (739, 823, 910, 799), (739, 815, 913, 823), (740, 800, 896, 816), (740, 822, 912, 800), (740, 816, 915, 822), (741, 801, 897, 817), (741, 821, 914, 801), (741, 817, 917, 821), (742, 802, 898, 818), (742, 820, 916, 802), (742, 818, 919, 820), (743, 803, 899, 814), (743, 819, 918, 803), (743, 814, 911, 819), (744, 825, 918, 824), (744, 826, 909, 825), (744, 824, 919, 826), (745, 813, 909, 826), (745, 818, 898, 813), (745, 826, 919, 818), (746, 828, 916, 827), (746, 829, 908, 828), (746, 827, 917, 829), (747, 812, 908, 829), (747, 817, 897, 812), (747, 829, 917, 817), (748, 831, 914, 830), (748, 832, 906, 831), (748, 830, 915, 832), (749, 810, 906, 832), (749, 816, 896, 810), (749, 832, 915, 816), (750, 834, 912, 833), (750, 835, 902, 834), (750, 833, 913, 835), (751, 806, 902, 835), (751, 815, 895, 806), (751, 835, 913, 815), (752, 837, 910, 836), (752, 838, 903, 837), (752, 836, 911, 838), (753, 807, 903, 838), (753, 814, 899, 807), (753, 838, 911, 814), (754, 839, 904, 793), (754, 798, 909, 839), (754, 793, 899, 798), (755, 840, 904, 839), (755, 841, 907, 840), (755, 839, 909, 841), (756, 811, 907, 841), (756, 813, 898, 811), (756, 841, 909, 813), (757, 842, 907, 811), (757, 797, 908, 842), (757, 811, 898, 797), (758, 843, 907, 842), (758, 844, 905, 843), (758, 842, 908, 844), (759, 809, 905, 844), (759, 812, 897, 809), (759, 844, 908, 812), (760, 845, 905, 809), (760, 795, 906, 845), (760, 809, 897, 795), (761, 846, 905, 845), (761, 847, 900, 846), (761, 845, 906, 847), (762, 804, 900, 847), (762, 810, 896, 804), (762, 847, 906, 810), (763, 848, 903, 807), (763, 793, 904, 848), (763, 807, 899, 793), (764, 849, 903, 848), (764, 850, 901, 849), (764, 848, 904, 850), (765, 805, 901, 850), (765, 808, 894, 805), (765, 850, 904, 808), (766, 851, 900, 804), (766, 791, 902, 851), (766, 804, 896, 791), (767, 852, 900, 851), (767, 853, 901, 852), (767, 851, 902, 853), (768, 790, 901, 853), (768, 806, 895, 790), (768, 853, 902, 806), (769, 820, 919, 864), (769, 865, 916, 820), (769, 855, 926, 865), (769, 864, 929, 855), (770, 827, 916, 865), (770, 866, 917, 827), (770, 860, 927, 866), (770, 865, 926, 860), (771, 824, 918, 867), (771, 864, 919, 824), (771, 859, 929, 864), (771, 867, 928, 859), (772, 821, 917, 866), (772, 868, 914, 821), (772, 856, 924, 868), (772, 866, 927, 856), (773, 822, 915, 869), (773, 870, 912, 822), (773, 857, 922, 870), (773, 869, 925, 857), (774, 836, 910, 871), (774, 872, 911, 836), (774, 863, 921, 872), (774, 871, 920, 863), (775, 819, 911, 872), (775, 867, 918, 819), (775, 854, 928, 867), (775, 872, 921, 854), (776, 833, 912, 870), (776, 873, 913, 833), (776, 862, 923, 873), (776, 870, 922, 862), (777, 823, 913, 873), (777, 871, 910, 823), (777, 858, 920, 871), (777, 873, 923, 858), (778, 830, 914, 868), (778, 869, 915, 830), (778, 861, 925, 869), (778, 868, 924, 861), (779, 854, 921, 884), (779, 885, 928, 854), (779, 874, 938, 885), (779, 884, 931, 874), (780, 861, 924, 886), (780, 887, 925, 861), (780, 881, 935, 887), (780, 886, 934, 881), (781, 858, 923, 888), (781, 889, 920, 858), (781, 878, 930, 889), (781, 888, 933, 878), (782, 855, 929, 890), (782, 891, 926, 855), (782, 875, 936, 891), (782, 890, 939, 875), (783, 862, 922, 892), (783, 888, 923, 862), (783, 882, 933, 888), (783, 892, 932, 882), (784, 859, 928, 885), (784, 890, 929, 859), (784, 879, 939, 890), (784, 885, 938, 879), (785, 856, 927, 893), (785, 886, 924, 856), (785, 876, 934, 886), (785, 893, 937, 876), (786, 863, 920, 889), (786, 884, 921, 863), (786, 883, 931, 884), (786, 889, 930, 883), (787, 860, 926, 891), (787, 893, 927, 860), (787, 880, 937, 893), (787, 891, 936, 880), (788, 857, 925, 887), (788, 892, 922, 857), (788, 877, 932, 892), (788, 887, 935, 877), (113, 109, 63, 62), (8, 30, 22, 32), (471, 942, 943, 470), (942, 941, 944, 943), (941, 940, 945, 944), (470, 943, 946, 472), (943, 944, 947, 946), (944, 945, 948, 947), (472, 946, 949, 473), (946, 947, 950, 949), (947, 948, 951, 950), (473, 949, 942, 471), (949, 950, 941, 942), (950, 951, 940, 941), (305, 304, 955, 954), (954, 955, 956, 953), (953, 956, 957, 952), (304, 306, 958, 955), (955, 958, 959, 956), (956, 959, 960, 957), (306, 307, 961, 958), (958, 961, 962, 959), (959, 962, 963, 960), (307, 305, 954, 961), (961, 954, 953, 962), (962, 953, 952, 963), (483, 966, 967, 482), (966, 965, 968, 967), (965, 964, 969, 968), (482, 967, 970, 484), (967, 968, 971, 970), (968, 969, 972, 971), (484, 970, 973, 485), (970, 971, 974, 973), (971, 972, 975, 974), (485, 973, 966, 483), (973, 974, 965, 966), (974, 975, 964, 965), (317, 316, 979, 978), (978, 979, 980, 977), (977, 980, 981, 976), (316, 318, 982, 979), (979, 982, 983, 980), (980, 983, 984, 981), (318, 319, 985, 982), (982, 985, 986, 983), (983, 986, 987, 984), (319, 317, 978, 985), (985, 978, 977, 986), (986, 977, 976, 987), (329, 328, 992, 991), (991, 992, 993, 990), (990, 993, 994, 989), (989, 994, 995, 988), (328, 330, 996, 992), (992, 996, 997, 993), (993, 997, 998, 994), (994, 998, 999, 995), (330, 331, 1000, 996), (996, 1000, 1001, 997), (997, 1001, 1002, 998), (998, 1002, 1003, 999), (331, 329, 991, 1000), (1000, 991, 990, 1001), (1001, 990, 989, 1002), (1002, 989, 988, 1003), (507, 1006, 1007, 506), (1006, 1005, 1008, 1007), (1005, 1004, 1009, 1008), (506, 1007, 1010, 508), (1007, 1008, 1011, 1010), (1008, 1009, 1012, 1011), (508, 1010, 1013, 509), (1010, 1011, 1014, 1013), (1011, 1012, 1015, 1014), (509, 1013, 1006, 507), (1013, 1014, 1005, 1006), (1014, 1015, 1004, 1005), (341, 340, 1019, 1018), (1018, 1019, 1020, 1017), (1017, 1020, 1021, 1016), (340, 342, 1022, 1019), (1019, 1022, 1023, 1020), (1020, 1023, 1024, 1021), (342, 343, 1025, 1022), (1022, 1025, 1026, 1023), (1023, 1026, 1027, 1024), (343, 341, 1018, 1025), (1025, 1018, 1017, 1026), (1026, 1017, 1016, 1027), (495, 1030, 1031, 494), (1030, 1029, 1032, 1031), (1029, 1028, 1033, 1032), (494, 1031, 1034, 496), (1031, 1032, 1035, 1034), (1032, 1033, 1036, 1035), (496, 1034, 1037, 497), (1034, 1035, 1038, 1037), (1035, 1036, 1039, 1038), (497, 1037, 1030, 495), (1037, 1038, 1029, 1030), (1038, 1039, 1028, 1029), (497, 495, 1065, 1067), (473, 471, 1057, 1059), (340, 341, 1053, 1052), (316, 317, 1045, 1044), (496, 497, 1067, 1066), (472, 473, 1059, 1058), (494, 496, 1066, 1064), (470, 472, 1058, 1056), (495, 494, 1064, 1065), (471, 470, 1056, 1057), (329, 331, 1051, 1049), (305, 307, 1043, 1041), (331, 330, 1050, 1051), (307, 306, 1042, 1043), (330, 328, 1048, 1050), (306, 304, 1040, 1042), (509, 507, 1069, 1071), (485, 483, 1061, 1063), (328, 329, 1049, 1048), (304, 305, 1041, 1040), (508, 509, 1071, 1070), (484, 485, 1063, 1062), (506, 508, 1070, 1068), (482, 484, 1062, 1060), (507, 506, 1068, 1069), (483, 482, 1060, 1061), (341, 343, 1055, 1053), (317, 319, 1047, 1045), (343, 342, 1054, 1055), (319, 318, 1046, 1047), (342, 340, 1052, 1054), (318, 316, 1044, 1046)])
me_cube_011.polygons.foreach_set('use_smooth', [0, 0, 0, 0, 0, 0, 0, 0, 0, 0, 0, 0, 0, 0, 0, 0, 0, 0, 0, 0, 0, 0, 0, 0, 0, 0, 0, 0, 0, 0, 0, 0, 0, 0, 0, 0, 0, 0, 0, 0, 0, 0, 0, 0, 0, 0, 0, 0, 0, 0, 0, 0, 0, 0, 0, 0, 0, 0, 0, 0, 0, 0, 0, 0, 0, 0, 0, 0, 0, 0, 0, 0, 0, 0, 0, 0, 0, 0, 0, 0, 0, 0, 0, 0, 0, 0, 0, 0, 0, 0, 0, 0, 0, 0, 0, 0, 0, 0, 0, 0, 0, 0, 0, 0, 0, 0, 0, 0, 0, 0, 0, 0, 0, 0, 0, 0, 0, 0, 0, 0, 0, 0, 0, 0, 0, 0, 0, 0, 0, 0, 0, 0, 0, 0, 0, 0, 0, 0, 0, 0, 0, 0, 0, 0, 0, 0, 0, 0, 0, 0, 0, 0, 0, 0, 0, 0, 0, 0, 0, 0, 0, 0, 0, 0, 0, 0, 0, 0, 0, 0, 0, 0, 0, 0, 0, 0, 0, 0, 0, 0, 0, 0, 0, 0, 0, 0, 0, 0, 0, 0, 0, 0, 0, 0, 0, 0, 0, 0, 0, 0, 0, 0, 0, 0, 0, 0, 0, 0, 0, 0, 0, 0, 0, 0, 0, 0, 0, 0, 0, 0, 0, 0, 0, 0, 0, 0, 0, 0, 0, 0, 0, 0, 0, 0, 0, 0, 0, 0, 0, 0, 0, 0, 0, 0, 0, 0, 0, 0, 0, 0, 0, 0, 0, 0, 0, 0, 0, 0, 0, 0, 0, 0, 0, 0, 0, 0, 0, 0, 0, 0, 0, 0, 0, 0, 0, 0, 0, 0, 0, 0, 0, 0, 0, 0, 0, 0, 0, 0, 0, 0, 0, 0, 0, 0, 0, 0, 0, 0, 0, 0, 0, 0, 0, 0, 0, 0, 0, 0, 0, 0, 0, 0, 0, 0, 0, 0, 0, 0, 0, 0, 0, 0, 0, 0, 0, 0, 0, 0, 0, 0, 0, 0, 0, 0, 0, 0, 0, 0, 0, 0, 0, 0, 0, 0, 0, 0, 0, 0, 0, 0, 0, 0, 0, 0, 0, 0, 0, 0, 0, 0, 0, 0, 0, 0, 0, 0, 0, 0, 0, 0, 0, 0, 0, 0, 0, 0, 0, 0, 0, 0, 0, 0, 0, 0, 0, 0, 0, 0, 0, 0, 0, 0, 0, 0, 0, 0, 0, 0, 0, 0, 0, 0, 0, 0, 0, 0, 0, 0, 0, 0, 0, 0, 0, 0, 0, 0, 0, 0, 0, 0, 0, 0, 0, 0, 0, 0, 0, 0, 0, 0, 0, 0, 0, 0, 0, 0, 0, 0, 0, 0, 0, 0, 0, 0, 0, 0, 0, 0, 1, 1, 1, 1, 1, 1, 1, 1, 1, 1, 1, 1, 1, 1, 1, 1, 1, 1, 1, 1, 1, 1, 1, 1, 1, 1, 1, 1, 1, 1, 1, 1, 1, 1, 1, 1, 1, 1, 1, 1, 1, 1, 1, 1, 1, 1, 1, 1, 1, 1, 1, 1, 1, 1, 1, 1, 1, 1, 1, 1, 1, 1, 1, 1, 1, 1, 1, 1, 1, 1, 1, 1, 1, 1, 1, 1, 1, 1, 1, 1, 1, 1, 1, 1, 1, 1, 1, 1, 1, 1, 1, 1, 1, 1, 1, 1, 1, 1, 1, 1, 1, 1, 1, 1, 1, 1, 1, 1, 1, 1, 1, 1, 1, 1, 1, 1, 1, 1, 1, 1, 0, 0, 0, 0, 0, 0, 0, 0, 0, 0, 0, 0, 0, 0, 0, 0, 0, 0, 0, 0, 0, 0, 0, 0, 0, 0, 0, 0, 0, 0, 0, 0, 0, 0, 0, 0, 0, 0, 0, 0, 0, 0, 0, 0, 0, 0, 0, 0, 0, 0, 0, 0, 0, 0, 0, 0, 0, 0, 0, 0, 0, 0, 0, 0, 0, 0, 0, 0, 0, 0, 0, 0, 0, 0, 0, 0, 0, 0, 0, 0, 1, 1, 1, 1, 1, 1, 1, 1, 1, 1, 1, 1, 1, 1, 1, 1, 1, 1, 1, 1, 1, 1, 1, 1, 1, 1, 1, 1, 1, 1, 1, 1, 1, 1, 1, 1, 1, 1, 1, 1, 1, 1, 1, 1, 1, 1, 1, 1, 1, 1, 1, 1, 1, 1, 1, 1, 1, 1, 1, 1, 1, 1, 1, 1, 1, 1, 1, 1, 1, 1, 1, 1, 1, 1, 1, 1, 1, 1, 1, 1, 1, 1, 1, 1, 1, 1, 1, 1, 1, 1, 1, 1, 1, 1, 1, 1, 1, 1, 1, 1, 1, 1, 1, 1, 1, 1, 1, 1, 1, 1, 1, 1, 1, 1, 1, 1, 1, 1, 1, 1, 0, 0, 0, 0, 0, 0, 0, 0, 0, 0, 0, 0, 0, 0, 0, 0, 0, 0, 0, 0, 0, 0, 0, 0, 0, 0, 0, 0, 0, 0, 0, 0, 0, 0, 0, 0, 0, 0, 0, 0, 0, 0, 0, 0, 0, 0, 0, 0, 0, 0, 0, 0, 0, 0, 0, 0, 0, 0, 0, 0, 0, 0, 0, 0, 0, 0, 0, 0, 0, 0, 0, 0, 0, 0, 0, 0, 0, 0, 0, 0, 0, 0, 0, 0, 0, 0, 0, 0, 0, 0, 0, 0, 0, 0, 0, 0, 0, 0, 0, 0, 0, 0, 0, 0, 0, 0, 0, 0, 0, 0, 0, 0, 0, 0, 0, 0, 0, 0, 0, 0, 0, 0, 0, 0, 0, 0, 0, 0, 0, 0, 0, 0, 0, 0, 0, 0, 0, 0, 0, 0, 0, 0, 0, 0, 0, 0, 0, 0, 0, 0, 0, 0, 0, 0, 0, 0, 0, 0, 0, 0, 0, 0, 0, 0, 0, 0, 0, 0, 0, 0, 0, 0, 0, 0, 0, 0, 0, 0, 0, 0, 0, 0, 0, 0, 0, 0, 0, 0, 0, 0, 0, 0, 0, 0, 0, 0, 0, 0, 0, 0, 0, 0, 0, 0, 0, 0, 0, 0, 0, 0, 0, 0, 0, 0])
me_cube_011.polygons.foreach_set('material_index', [0, 0, 0, 0, 0, 0, 0, 0, 0, 0, 0, 0, 0, 0, 0, 0, 0, 0, 0, 0, 0, 0, 0, 0, 0, 0, 0, 0, 0, 0, 0, 0, 0, 0, 0, 0, 0, 0, 0, 0, 0, 0, 0, 0, 0, 0, 0, 0, 0, 0, 0, 0, 0, 0, 0, 0, 0, 0, 0, 0, 0, 0, 0, 0, 0, 0, 0, 0, 0, 0, 0, 0, 0, 0, 0, 0, 0, 0, 0, 0, 0, 0, 0, 0, 1, 1, 1, 1, 1, 1, 1, 1, 1, 1, 1, 1, 1, 1, 1, 1, 1, 1, 1, 1, 1, 1, 1, 1, 0, 0, 0, 0, 1, 1, 1, 1, 1, 1, 1, 1, 1, 1, 1, 1, 0, 0, 0, 0, 1, 1, 1, 1, 1, 1, 1, 1, 1, 1, 1, 1, 1, 1, 1, 1, 1, 1, 1, 1, 1, 1, 1, 1, 0, 0, 0, 0, 1, 1, 1, 1, 1, 1, 1, 1, 1, 1, 1, 1, 0, 0, 0, 0, 1, 1, 1, 2, 2, 1, 1, 2, 1, 2, 1, 2, 1, 2, 2, 2, 2, 2, 2, 1, 1, 1, 1, 1, 2, 2, 1, 2, 2, 1, 1, 1, 1, 2, 1, 2, 1, 2, 2, 1, 1, 2, 1, 2, 1, 2, 2, 1, 1, 1, 1, 1, 2, 1, 2, 2, 2, 1, 2, 1, 1, 1, 1, 1, 1, 2, 2, 2, 2, 2, 1, 1, 1, 2, 2, 2, 1, 1, 2, 1, 1, 1, 1, 1, 2, 1, 2, 2, 2, 2, 1, 1, 1, 1, 1, 1, 1, 1, 2, 2, 2, 2, 2, 1, 1, 1, 1, 2, 2, 2, 2, 2, 1, 1, 1, 1, 2, 2, 2, 2, 2, 1, 1, 1, 1, 2, 2, 2, 2, 2, 1, 1, 1, 1, 1, 1, 1, 1, 1, 1, 1, 2, 2, 1, 1, 2, 1, 2, 1, 2, 1, 2, 2, 2, 2, 2, 2, 1, 1, 1, 1, 1, 2, 2, 1, 2, 2, 1, 1, 1, 1, 2, 1, 2, 1, 2, 2, 1, 1, 2, 1, 2, 1, 2, 2, 1, 1, 1, 1, 1, 2, 1, 2, 2, 2, 1, 2, 1, 1, 1, 1, 1, 1, 2, 2, 2, 2, 2, 1, 1, 1, 2, 2, 2, 1, 1, 2, 1, 1, 1, 1, 1, 2, 1, 2, 2, 2, 2, 1, 1, 1, 1, 1, 1, 1, 1, 2, 2, 2, 2, 2, 1, 1, 1, 1, 2, 2, 2, 2, 2, 1, 1, 1, 1, 2, 2, 2, 2, 2, 1, 1, 1, 1, 2, 2, 2, 2, 2, 1, 1, 1, 1, 1, 1, 1, 1, 4, 4, 4, 4, 4, 4, 4, 4, 4, 4, 4, 4, 4, 4, 4, 4, 4, 4, 4, 4, 4, 4, 4, 4, 4, 4, 4, 4, 4, 4, 4, 4, 4, 4, 4, 4, 4, 4, 4, 4, 4, 4, 4, 4, 4, 4, 4, 4, 4, 4, 4, 4, 4, 4, 4, 4, 4, 4, 4, 4, 4, 4, 4, 4, 4, 4, 4, 4, 4, 4, 4, 4, 4, 4, 4, 4, 4, 4, 4, 4, 4, 4, 4, 4, 4, 4, 4, 4, 4, 4, 4, 4, 4, 4, 4, 4, 4, 4, 4, 4, 4, 4, 4, 4, 4, 4, 4, 4, 4, 4, 4, 4, 4, 4, 4, 4, 4, 4, 4, 4, 1, 1, 1, 1, 1, 1, 1, 1, 1, 1, 1, 1, 1, 1, 1, 1, 1, 1, 1, 1, 1, 1, 1, 1, 1, 1, 1, 1, 1, 1, 1, 1, 1, 1, 1, 1, 1, 1, 1, 1, 1, 1, 1, 1, 1, 1, 1, 1, 1, 1, 1, 1, 1, 1, 1, 1, 1, 1, 1, 1, 1, 1, 1, 1, 1, 1, 1, 1, 1, 1, 1, 1, 1, 1, 1, 1, 1, 1, 1, 1, 4, 4, 4, 4, 4, 4, 4, 4, 4, 4, 4, 4, 4, 4, 4, 4, 4, 4, 4, 4, 4, 4, 4, 4, 4, 4, 4, 4, 4, 4, 4, 4, 4, 4, 4, 4, 4, 4, 4, 4, 4, 4, 4, 4, 4, 4, 4, 4, 4, 4, 4, 4, 4, 4, 4, 4, 4, 4, 4, 4, 4, 4, 4, 4, 4, 4, 4, 4, 4, 4, 4, 4, 4, 4, 4, 4, 4, 4, 4, 4, 4, 4, 4, 4, 4, 4, 4, 4, 4, 4, 4, 4, 4, 4, 4, 4, 4, 4, 4, 4, 4, 4, 4, 4, 4, 4, 4, 4, 4, 4, 4, 4, 4, 4, 4, 4, 4, 4, 4, 4, 1, 1, 1, 1, 1, 1, 1, 1, 1, 1, 1, 1, 1, 1, 1, 1, 1, 1, 1, 1, 1, 1, 1, 1, 1, 1, 1, 1, 1, 1, 1, 1, 1, 1, 1, 1, 1, 1, 1, 1, 1, 1, 1, 1, 1, 1, 1, 1, 1, 1, 1, 1, 1, 1, 1, 1, 1, 1, 1, 1, 1, 1, 1, 1, 1, 1, 1, 1, 1, 1, 1, 1, 1, 1, 1, 1, 1, 1, 1, 1, 0, 0, 1, 1, 1, 1, 1, 1, 1, 1, 1, 1, 1, 1, 1, 1, 1, 1, 1, 1, 1, 1, 1, 1, 1, 1, 1, 1, 1, 1, 1, 1, 1, 1, 1, 1, 1, 1, 1, 1, 1, 1, 1, 1, 1, 1, 1, 1, 1, 1, 1, 1, 1, 1, 1, 1, 1, 1, 1, 1, 1, 1, 1, 1, 1, 1, 1, 1, 1, 1, 1, 1, 1, 1, 1, 1, 1, 1, 1, 1, 1, 1, 1, 1, 1, 1, 1, 1, 1, 1, 1, 1, 1, 1, 1, 1, 1, 1, 1, 1, 1, 1, 1, 1, 1, 1, 1, 1, 1, 1, 1, 1, 1, 1, 1, 1, 1, 1, 1, 1, 1, 1, 1, 1, 1, 1, 1, 1, 1, 1, 1, 1, 1, 1])
me_cube_011.materials.append(mat_lionfish_fins)
me_cube_011.materials.append(mat_lionfish_main)
me_cube_011.materials.append(mat_lionfish_light)
me_cube_011.materials.append(mat_lionfish_dark)
me_cube_011.materials.append(mat_eyes)
me_cube_011.use_remesh_preserve_volume = False
me_cube_011.use_remesh_preserve_attributes = False
me_cube_011.use_mirror_vertex_groups = False
me_cube_011.update()
arm_armature = bpy.data.armatures.new('Armature')  # bones are not reproduced

# ---- objects
ob_fish_armature = bpy.data.objects.new('Fish_Armature', arm_armature)
ob_lionfish = bpy.data.objects.new('Lionfish', me_cube_011)

# ---- transforms, parenting, visibility, modifiers, constraints
ob_fish_armature.location = (0.0, 0.0, 0.0)
ob_fish_armature.lineart.crease_threshold = 0.0
ob_lionfish.parent = ob_fish_armature
ob_lionfish.location = (0.0, 0.0, 0.0)
ob_lionfish.lineart.crease_threshold = 0.0
_vg = ob_lionfish.vertex_groups.new(name='Main1')
for _i, _w in zip([121, 122, 123, 124, 125, 126, 127, 128, 129, 130, 131, 132, 133, 134, 135, 136, 137, 138, 139, 140, 141, 142, 143, 144, 145, 146, 147, 148, 149, 150, 151, 152, 153, 154, 155, 156, 157, 158, 159, 160, 161, 162, 163, 164, 165, 166, 167, 168, 169, 170, 171, 172, 173, 174, 175, 176, 177, 178, 179, 180, 181, 182, 183, 184, 185, 186, 187, 188, 189, 190, 191, 192, 193, 194, 195, 196, 197, 198, 199, 200, 201, 202, 203, 204, 205, 206, 207, 208, 209, 210, 211, 212, 213, 214, 215, 216, 217, 218, 219, 220, 222, 223, 225, 226, 228, 229, 231, 232, 233, 234, 235, 236, 237, 240, 244, 245, 246, 247, 248, 249, 252, 253, 255, 256, 258, 259, 260, 261, 262, 263, 268, 269, 270, 271, 272, 275, 281, 282, 283, 284, 285, 286, 287, 288, 289, 290, 291, 292, 293, 294, 295, 296, 297, 298, 299, 300, 301, 302, 303, 304, 305, 306, 307, 308, 309, 310, 311, 312, 313, 314, 315, 316, 317, 318, 319, 320, 321, 322, 323, 324, 325, 326, 327, 328, 329, 330, 331, 332, 333, 334, 335, 336, 337, 338, 339, 340, 341, 342, 343, 344, 345, 346, 347, 348, 349, 350, 351, 353, 354, 355, 356, 357, 358, 361, 364, 365, 366, 367, 369, 370, 371, 372, 373, 374, 375, 376, 377, 378, 379, 380, 381, 382, 383, 384, 385, 390, 396, 397, 398, 399, 400, 401, 402, 403, 407, 408, 411, 412, 413, 415, 416, 417, 418, 419, 420, 427, 428, 429, 430, 431, 435, 443, 444, 445, 446, 447, 448, 449, 450, 451, 452, 453, 454, 455, 456, 457, 458, 459, 460, 461, 462, 463, 464, 465, 466, 467, 468, 469, 470, 471, 472, 473, 474, 475, 476, 477, 478, 479, 480, 481, 482, 483, 484, 485, 486, 487, 488, 489, 490, 491, 492, 493, 494, 495, 496, 497, 498, 499, 500, 501, 502, 503, 504, 505, 506, 507, 508, 509, 510, 511, 512, 513, 514, 515, 516, 517, 518, 519, 520, 521, 522, 523, 524, 525, 526, 527, 528, 529, 530, 531, 532, 533, 534, 535, 536, 537, 538, 539, 540, 541, 542, 543, 544, 545, 546, 547, 548, 549, 550, 551, 552, 553, 554, 555, 556, 557, 558, 559, 560, 561, 562, 563, 564, 565, 566, 567, 568, 569, 570, 571, 572, 573, 574, 575, 576, 577, 578, 579, 580, 581, 582, 583, 584, 585, 586, 587, 588, 589, 590, 591, 592, 593, 594, 595, 596, 597, 598, 599, 600, 601, 602, 603, 604, 605, 606, 607, 608, 609, 610, 611, 612, 613, 614, 615, 616, 617, 618, 619, 620, 621, 622, 623, 624, 625, 626, 627, 628, 629, 630, 631, 632, 633, 634, 635, 636, 637, 638, 639, 640, 641, 642, 643, 644, 645, 646, 647, 648, 649, 650, 651, 652, 653, 654, 655, 656, 657, 658, 659, 660, 661, 662, 663, 664, 665, 666, 667, 668, 669, 670, 671, 672, 673, 674, 675, 676, 677, 678, 679, 680, 681, 682, 683, 684, 685, 686, 687, 688, 689, 690, 691, 692, 693, 694, 695, 696, 697, 698, 699, 700, 701, 702, 703, 704, 705, 706, 707, 708, 709, 710, 711, 712, 713, 714, 715, 716, 717, 718, 719, 720, 721, 722, 723, 724, 725, 726, 727, 728, 729, 730, 731, 732, 733, 734, 735, 736, 737, 738, 739, 740, 741, 742, 743, 744, 745, 746, 747, 748, 749, 750, 751, 752, 753, 754, 755, 756, 757, 758, 759, 760, 761, 762, 763, 764, 765, 766, 767, 768, 769, 770, 771, 772, 773, 774, 775, 776, 777, 778, 779, 780, 781, 782, 783, 784, 785, 786, 787, 788, 789, 790, 791, 792, 793, 794, 795, 796, 797, 798, 799, 800, 801, 802, 803, 804, 805, 806, 807, 808, 809, 810, 811, 812, 813, 814, 815, 816, 817, 818, 819, 820, 821, 822, 823, 824, 825, 826, 827, 828, 829, 830, 831, 832, 833, 834, 835, 836, 837, 838, 839, 840, 841, 842, 843, 844, 845, 846, 847, 848, 849, 850, 851, 852, 853, 854, 855, 856, 857, 858, 859, 860, 861, 862, 863, 864, 865, 866, 867, 868, 869, 870, 871, 872, 873, 874, 875, 876, 877, 878, 879, 880, 881, 882, 883, 884, 885, 886, 887, 888, 889, 890, 891, 892, 893, 894, 895, 896, 897, 898, 899, 900, 901, 902, 903, 904, 905, 906, 907, 908, 909, 910, 911, 912, 913, 914, 915, 916, 917, 918, 919, 920, 921, 922, 923, 924, 925, 926, 927, 928, 929, 930, 931, 932, 933, 934, 935, 936, 937, 938, 939, 940, 941, 942, 943, 944, 945, 946, 947, 948, 949, 950, 951, 952, 953, 954, 955, 956, 957, 958, 959, 960, 961, 962, 963, 964, 965, 966, 967, 968, 969, 970, 971, 972, 973, 974, 975, 976, 977, 978, 979, 980, 981, 982, 983, 984, 985, 986, 987, 988, 989, 990, 991, 992, 993, 994, 995, 996, 997, 998, 999, 1000, 1001, 1002, 1003, 1004, 1005, 1006, 1007, 1008, 1009, 1010, 1011, 1012, 1013, 1014, 1015, 1016, 1017, 1018, 1019, 1020, 1021, 1022, 1023, 1024, 1025, 1026, 1027, 1028, 1029, 1030, 1031, 1032, 1033, 1034, 1035, 1036, 1037, 1038, 1039, 1040, 1041, 1042, 1043, 1044, 1045, 1046, 1047, 1048, 1049, 1050, 1051, 1053, 1054, 1055, 1056, 1057, 1058, 1059, 1060, 1061, 1062, 1063, 1064, 1065, 1066, 1067], [0.1986, 0.2091, 0.2126, 0.2138, 0.2026, 0.2151, 0.2038, 0.2125, 0.216, 0.2137, 0.216, 0.2185, 0.2082, 0.2196, 0.2148, 0.2171, 0.2271, 0.218, 0.2142, 0.2204, 0.217, 0.2204, 0.2185, 0.2194, 0.2184, 0.2189, 0.218, 0.2258, 0.2175, 0.2178, 0.218, 0.2182, 0.2181, 0.2181, 0.1919, 0.1952, 0.206, 0.2005, 0.1891, 0.2142, 0.2151, 0.2087, 0.2174, 0.2163, 0.2121, 0.2171, 0.218, 0.2181, 0.2182, 0.2179, 0.1986, 0.2091, 0.2126, 0.2138, 0.2026, 0.2151, 0.2038, 0.2125, 0.216, 0.2137, 0.216, 0.2185, 0.2082, 0.2196, 0.2148, 0.2171, 0.2271, 0.218, 0.2142, 0.2204, 0.217, 0.2204, 0.2185, 0.2194, 0.2184, 0.2189, 0.218, 0.2258, 0.2175, 0.2178, 0.218, 0.2182, 0.2181, 0.2181, 0.1919, 0.1952, 0.206, 0.2005, 0.1891, 0.2142, 0.2151, 0.2087, 0.2174, 0.2163, 0.2121, 0.2171, 0.218, 0.2181, 0.2182, 0.2179, 0.4067, 0.8584, 0.153, 0.1302, 0.8185, 0.4306, 0.06813, 0.1212, 0.438, 0.6962, 0.965, 0.8051, 0.8553, 0.01142, 0.3871, 0.1678, 0.2368, 0.07665, 0.6727, 0.9555, 0.2749, 0.1302, 0.8164, 0.4823, 0.6785, 0.7228, 0.06662, 0.08413, 0.9435, 0.9346, 0.2162, 0.294, 0.0597, 0.7252, 0.9733, 0.2558, 0.9501, 0.9244, 0.9164, 0.9129, 0.9228, 0.8976, 0.9029, 0.9325, 0.9325, 0.9325, 0.9325, 0.9327, 0.9328, 0.9326, 0.9327, 0.9325, 0.9325, 0.9325, 0.9325, 0.9031, 0.9031, 0.9031, 0.9031, 0.9079, 0.9034, 0.9058, 0.9024, 0.9031, 0.9031, 0.9031, 0.9031, 0.2763, 0.2763, 0.2763, 0.2763, 0.2679, 0.2694, 0.2762, 0.2752, 0.2763, 0.2763, 0.2763, 0.2763, 0.2777, 0.2777, 0.2777, 0.2777, 0.2714, 0.2739, 0.2775, 0.2775, 0.2777, 0.2777, 0.2777, 0.2777, 0.1608, 0.1608, 0.1608, 0.1608, 0.1578, 0.1605, 0.1683, 0.165, 0.1609, 0.1608, 0.1608, 0.1608, 0.9374, 0.9333, 0.9314, 0.9353, 0.4242, 0.8644, 0.3422, 0.6227, 0.8858, 0.8587, 0.003218, 0.1661, 0.08928, 0.165, 0.132, 0.8195, 0.9871, 0.4327, 0.002888, 0.0516, 0.07791, 0.06942, 0.1221, 0.4739, 0.6979, 0.7494, 0.7811, 0.9646, 0.9614, 0.9512, 0.8057, 0.8552, 0.01589, 0.3881, 0.1928, 0.3247, 0.1765, 0.239, 0.0827, 0.6806, 0.9478, 0.2933, 0.1347, 0.8178, 0.9902, 0.4884, 0.6795, 0.7335, 0.06721, 0.09297, 0.9331, 0.9346, 0.2171, 0.3516, 0.06221, 0.7284, 0.9712, 0.2617, 0.9741, 0.95, 0.969, 0.9224, 0.9181, 0.9163, 0.9042, 0.9217, 0.8978, 0.903, 0.9395, 0.88, 0.88, 0.88, 0.88, 0.8832, 0.8805, 0.8816, 0.8813, 0.88, 0.8799, 0.88, 0.88, 0.8015, 0.8015, 0.8015, 0.8015, 0.8082, 0.8012, 0.807, 0.8026, 0.8015, 0.8015, 0.8015, 0.8015, 0.5299, 0.5299, 0.5299, 0.5299, 0.5332, 0.525, 0.534, 0.5291, 0.5299, 0.5299, 0.5299, 0.5299, 0.3232, 0.3232, 0.3232, 0.3232, 0.3209, 0.3191, 0.3228, 0.3227, 0.3232, 0.3232, 0.3232, 0.3232, 0.1303, 0.1303, 0.1303, 0.1303, 0.1252, 0.128, 0.1297, 0.1302, 0.1303, 0.1303, 0.1303, 0.1303, 0.9124, 0.9147, 0.9095, 0.9122, 1.0, 1.0, 1.0, 1.0, 1.0, 1.0, 1.0, 1.0, 1.0, 1.0, 1.0, 1.0, 1.0, 1.0, 1.0, 1.0, 1.0, 1.0, 1.0, 1.0, 1.0, 1.0, 1.0, 1.0, 1.0, 1.0, 1.0, 1.0, 1.0, 1.0, 1.0, 1.0, 1.0, 1.0, 1.0, 1.0, 1.0, 1.0, 1.0, 1.0, 1.0, 1.0, 1.0, 1.0, 1.0, 1.0, 1.0, 1.0, 1.0, 1.0, 1.0, 1.0, 1.0, 1.0, 1.0, 1.0, 1.0, 1.0, 1.0, 1.0, 1.0, 1.0, 1.0, 1.0, 1.0, 1.0, 1.0, 1.0, 1.0, 1.0, 1.0, 1.0, 1.0, 1.0, 1.0, 1.0, 1.0, 1.0, 1.0, 1.0, 1.0, 1.0, 1.0, 1.0, 1.0, 1.0, 1.0, 1.0, 1.0, 1.0, 1.0, 1.0, 1.0, 1.0, 1.0, 1.0, 1.0, 1.0, 1.0, 1.0, 1.0, 1.0, 1.0, 1.0, 1.0, 1.0, 1.0, 1.0, 1.0, 1.0, 1.0, 1.0, 1.0, 1.0, 1.0, 1.0, 1.0, 1.0, 1.0, 1.0, 1.0, 1.0, 1.0, 1.0, 1.0, 1.0, 1.0, 1.0, 1.0, 1.0, 1.0, 1.0, 1.0, 1.0, 1.0, 1.0, 1.0, 1.0, 1.0, 1.0, 1.0, 1.0, 1.0, 1.0, 1.0, 1.0, 1.0, 1.0, 1.0, 1.0, 1.0, 1.0, 1.0, 1.0, 1.0, 1.0, 1.0, 1.0, 1.0, 1.0, 1.0, 1.0, 1.0, 1.0, 1.0, 1.0, 1.0, 1.0, 1.0, 1.0, 1.0, 1.0, 1.0, 1.0, 1.0, 1.0, 1.0, 1.0, 1.0, 1.0, 1.0, 1.0, 1.0, 1.0, 1.0, 1.0, 1.0, 1.0, 1.0, 1.0, 1.0, 1.0, 1.0, 1.0, 1.0, 1.0, 1.0, 1.0, 1.0, 1.0, 1.0, 1.0, 1.0, 1.0, 1.0, 1.0, 1.0, 1.0, 1.0, 1.0, 1.0, 1.0, 1.0, 1.0, 1.0, 1.0, 1.0, 1.0, 1.0, 1.0, 1.0, 1.0, 1.0, 1.0, 1.0, 1.0, 1.0, 1.0, 1.0, 1.0, 1.0, 1.0, 1.0, 1.0, 1.0, 1.0, 1.0, 1.0, 1.0, 1.0, 1.0, 1.0, 1.0, 1.0, 1.0, 1.0, 1.0, 1.0, 1.0, 1.0, 1.0, 1.0, 1.0, 1.0, 1.0, 1.0, 1.0, 1.0, 1.0, 1.0, 1.0, 1.0, 1.0, 1.0, 1.0, 1.0, 1.0, 1.0, 1.0, 1.0, 1.0, 1.0, 1.0, 1.0, 1.0, 1.0, 1.0, 1.0, 1.0, 1.0, 1.0, 1.0, 1.0, 1.0, 1.0, 1.0, 1.0, 1.0, 1.0, 1.0, 1.0, 1.0, 1.0, 1.0, 1.0, 1.0, 1.0, 1.0, 1.0, 1.0, 1.0, 1.0, 1.0, 1.0, 1.0, 1.0, 1.0, 1.0, 1.0, 1.0, 1.0, 1.0, 1.0, 1.0, 1.0, 1.0, 1.0, 1.0, 1.0, 1.0, 1.0, 1.0, 1.0, 1.0, 1.0, 1.0, 1.0, 1.0, 1.0, 1.0, 1.0, 1.0, 1.0, 1.0, 1.0, 1.0, 1.0, 1.0, 1.0, 1.0, 1.0, 1.0, 1.0, 1.0, 1.0, 1.0, 1.0, 1.0, 1.0, 1.0, 1.0, 1.0, 1.0, 1.0, 1.0, 1.0, 1.0, 1.0, 1.0, 1.0, 1.0, 1.0, 1.0, 1.0, 1.0, 1.0, 1.0, 1.0, 1.0, 1.0, 1.0, 1.0, 1.0, 1.0, 1.0, 1.0, 1.0, 1.0, 1.0, 1.0, 1.0, 1.0, 1.0, 1.0, 1.0, 1.0, 1.0, 1.0, 1.0, 1.0, 1.0, 1.0, 1.0, 1.0, 1.0, 1.0, 1.0, 1.0, 1.0, 1.0, 1.0, 1.0, 1.0, 1.0, 1.0, 1.0, 1.0, 1.0, 1.0, 1.0, 1.0, 1.0, 1.0, 1.0, 1.0, 1.0, 1.0, 1.0, 1.0, 1.0, 1.0, 1.0, 0.8015, 0.8015, 0.8016, 0.8018, 0.8015, 0.8015, 0.8018, 0.8015, 0.8015, 0.8015, 0.8015, 0.8015, 0.9031, 0.9031, 0.9031, 0.9033, 0.9031, 0.9031, 0.9032, 0.9031, 0.9031, 0.9031, 0.9031, 0.9031, 0.5299, 0.5299, 0.53, 0.53, 0.5299, 0.5299, 0.53, 0.5299, 0.5299, 0.5299, 0.5299, 0.5299, 0.2763, 0.2763, 0.2762, 0.2759, 0.2763, 0.2763, 0.2763, 0.2763, 0.2763, 0.2762, 0.2763, 0.2763, 0.2777, 0.2777, 0.2777, 0.2776, 0.2774, 0.2776, 0.2777, 0.2777, 0.2776, 0.2777, 0.2777, 0.2777, 0.2776, 0.2777, 0.2777, 0.2777, 0.1303, 0.1303, 0.1303, 0.1301, 0.1303, 0.1303, 0.1303, 0.1303, 0.1303, 0.1303, 0.1303, 0.1303, 0.1622, 0.1635, 0.1647, 0.1645, 0.1636, 0.1623, 0.1648, 0.1635, 0.1621, 0.1646, 0.1635, 0.1621, 0.3232, 0.3232, 0.3232, 0.3231, 0.3232, 0.3232, 0.3232, 0.3232, 0.3232, 0.3232, 0.3232, 0.3232, 0.989, 0.9884, 0.987, 0.9863, 0.1306, 0.109, 0.1677, 0.1264, 0.1814, 0.1731, 0.2125, 0.1856, 0.001848, 0.004679, 0.02332, 0.8673, 0.8342, 0.8649, 0.8427, 0.3829, 0.403, 0.458, 0.4208, 0.122, 0.1427, 0.128, 0.152]): _vg.add([_i], _w, 'REPLACE')
_vg = ob_lionfish.vertex_groups.new(name='Main2')
for _i, _w in zip([121, 122, 123, 124, 125, 126, 127, 128, 129, 130, 131, 132, 133, 134, 135, 136, 137, 138, 139, 140, 141, 142, 143, 144, 145, 146, 147, 148, 149, 150, 151, 152, 153, 154, 155, 156, 157, 158, 159, 160, 161, 162, 163, 164, 165, 166, 167, 168, 169, 170, 171, 172, 173, 174, 175, 176, 177, 178, 179, 180, 181, 182, 183, 184, 185, 186, 187, 188, 189, 190, 191, 192, 193, 194, 195, 196, 197, 198, 199, 200, 201, 202, 203, 204, 205, 206, 207, 208, 209, 210, 211, 212, 213, 214, 215, 216, 217, 218, 219, 220, 221, 222, 223, 225, 226, 228, 229, 230, 231, 232, 233, 234, 235, 236, 237, 239, 240, 244, 245, 246, 247, 248, 249, 252, 253, 255, 256, 257, 258, 259, 260, 261, 262, 263, 268, 269, 270, 271, 275, 276, 277, 278, 279, 281, 282, 283, 284, 285, 286, 287, 288, 289, 290, 291, 292, 293, 294, 295, 296, 297, 298, 299, 300, 301, 302, 303, 304, 305, 306, 307, 308, 309, 310, 311, 312, 313, 314, 315, 316, 317, 318, 319, 320, 321, 322, 323, 324, 325, 326, 327, 328, 329, 330, 331, 332, 333, 334, 335, 336, 337, 338, 339, 340, 341, 342, 343, 344, 345, 346, 347, 348, 349, 350, 351, 352, 353, 354, 355, 356, 357, 358, 360, 361, 364, 365, 366, 367, 369, 371, 372, 373, 374, 375, 376, 377, 378, 379, 380, 381, 382, 383, 384, 385, 389, 390, 396, 397, 398, 399, 400, 401, 402, 403, 407, 408, 411, 413, 414, 415, 416, 417, 418, 419, 420, 427, 428, 429, 430, 431, 435, 436, 437, 438, 439, 440, 441, 444, 445, 446, 447, 448, 449, 450, 451, 452, 453, 454, 455, 456, 457, 458, 459, 460, 461, 462, 463, 464, 465, 466, 467, 468, 469, 470, 471, 472, 473, 474, 475, 476, 477, 478, 479, 480, 481, 482, 483, 484, 485, 486, 487, 488, 489, 490, 491, 492, 493, 494, 495, 496, 497, 498, 499, 500, 501, 502, 503, 504, 505, 506, 507, 508, 509, 510, 511, 512, 513, 514, 515, 516, 517, 940, 941, 942, 943, 944, 945, 946, 947, 948, 949, 950, 951, 952, 953, 954, 955, 956, 957, 958, 959, 960, 961, 962, 963, 964, 965, 966, 967, 968, 969, 970, 971, 972, 973, 974, 975, 976, 977, 978, 979, 980, 981, 982, 983, 984, 985, 986, 987, 988, 989, 990, 991, 992, 993, 994, 995, 996, 997, 998, 999, 1000, 1001, 1002, 1003, 1004, 1005, 1006, 1007, 1008, 1009, 1010, 1011, 1012, 1013, 1014, 1015, 1016, 1017, 1018, 1019, 1020, 1021, 1022, 1023, 1024, 1025, 1026, 1027, 1028, 1029, 1030, 1031, 1032, 1033, 1034, 1035, 1036, 1037, 1038, 1039, 1044, 1045, 1046, 1047, 1048, 1049, 1050, 1051, 1052, 1053, 1054, 1055, 1056, 1057, 1058, 1059, 1060, 1061, 1062, 1063, 1064, 1065, 1066, 1067, 1068, 1069, 1070, 1071], [0.8014, 0.7909, 0.7874, 0.7862, 0.7974, 0.7849, 0.7962, 0.7875, 0.784, 0.7863, 0.784, 0.7815, 0.7918, 0.7804, 0.7852, 0.7829, 0.7729, 0.782, 0.7858, 0.7796, 0.783, 0.7796, 0.7815, 0.7806, 0.7816, 0.7811, 0.782, 0.7742, 0.7825, 0.7822, 0.782, 0.7818, 0.7819, 0.7819, 0.8081, 0.8048, 0.794, 0.7995, 0.8109, 0.7858, 0.7849, 0.7913, 0.7826, 0.7837, 0.7879, 0.7829, 0.782, 0.7819, 0.7818, 0.7821, 0.8014, 0.7909, 0.7874, 0.7862, 0.7974, 0.785, 0.7962, 0.7875, 0.784, 0.7863, 0.784, 0.7815, 0.7918, 0.7804, 0.7852, 0.7829, 0.773, 0.782, 0.7858, 0.7796, 0.783, 0.7796, 0.7815, 0.7806, 0.7816, 0.7811, 0.782, 0.7742, 0.7825, 0.7822, 0.782, 0.7818, 0.7819, 0.7819, 0.8081, 0.8048, 0.794, 0.7995, 0.8109, 0.7858, 0.7849, 0.7913, 0.7826, 0.7837, 0.7879, 0.7829, 0.782, 0.7819, 0.7818, 0.7821, 0.2011, 0.5253, 0.1259, 0.709, 0.7393, 0.1652, 0.5193, 0.2167, 0.6808, 0.7495, 0.4951, 0.2771, 0.01406, 0.1796, 0.1279, 0.1956, 0.2465, 0.5705, 0.6917, 0.6873, 0.6491, 0.2907, 0.02927, 0.6404, 0.7291, 0.1649, 0.464, 0.1859, 0.297, 0.2447, 0.7113, 0.647, 0.05022, 0.06054, 0.7135, 0.6211, 0.6509, 0.2469, 0.6655, 0.04223, 0.04027, 0.06625, 0.06325, 0.04223, 0.06726, 0.07627, 0.07714, 0.06933, 0.09441, 0.08975, 0.05988, 0.05988, 0.05988, 0.05988, 0.0597, 0.05965, 0.0598, 0.05976, 0.05987, 0.05988, 0.05988, 0.05988, 0.09694, 0.09694, 0.09694, 0.09694, 0.0921, 0.09659, 0.09421, 0.09764, 0.09694, 0.09694, 0.09694, 0.09694, 0.612, 0.612, 0.612, 0.612, 0.6271, 0.6192, 0.6167, 0.6127, 0.612, 0.612, 0.612, 0.612, 0.6099, 0.6099, 0.6099, 0.6099, 0.6225, 0.6122, 0.6152, 0.6089, 0.6099, 0.6099, 0.6099, 0.6099, 0.6492, 0.6492, 0.6492, 0.6492, 0.6907, 0.6671, 0.6791, 0.6665, 0.6497, 0.6492, 0.6492, 0.6492, 0.05558, 0.05927, 0.06088, 0.05741, 0.2004, 0.5024, 0.128, 0.6261, 0.3317, 0.1006, 0.1245, 0.1496, 0.2115, 0.6875, 0.784, 0.6934, 0.7369, 0.1638, 0.5164, 0.2145, 0.7164, 0.6167, 0.6791, 0.7484, 0.4486, 0.2747, 0.2372, 0.1922, 0.01463, 0.02191, 0.03695, 0.1788, 0.1267, 0.1953, 0.2436, 0.5691, 0.6594, 0.5953, 0.7603, 0.6844, 0.6413, 0.2798, 0.04438, 0.6166, 0.7233, 0.1625, 0.4559, 0.1848, 0.2958, 0.2303, 0.7105, 0.6356, 0.06041, 0.06046, 0.7123, 0.5466, 0.6477, 0.2425, 0.001905, 0.6577, 0.042, 0.07053, 0.06703, 0.03959, 0.0662, 0.06291, 0.04229, 0.005379, 0.06872, 0.07311, 0.07611, 0.08528, 0.07008, 0.0941, 0.08949, 0.05677, 0.1124, 0.1124, 0.1124, 0.1124, 0.1092, 0.1119, 0.1108, 0.1111, 0.1123, 0.1125, 0.1124, 0.1124, 0.1985, 0.1985, 0.1985, 0.1985, 0.1918, 0.1988, 0.193, 0.1974, 0.1985, 0.1985, 0.1985, 0.1985, 0.3354, 0.3354, 0.3354, 0.3354, 0.34, 0.3409, 0.3367, 0.3359, 0.3354, 0.3354, 0.3354, 0.3354, 0.5192, 0.5192, 0.5192, 0.5192, 0.53, 0.5221, 0.5269, 0.5189, 0.5192, 0.5192, 0.5192, 0.5192, 0.6249, 0.6249, 0.6249, 0.6249, 0.6408, 0.6248, 0.6359, 0.6251, 0.6249, 0.6249, 0.6249, 0.6249, 0.08045, 0.07757, 0.08246, 0.08029, 0.1985, 0.1985, 0.1984, 0.1981, 0.1985, 0.1985, 0.1982, 0.1985, 0.1985, 0.1985, 0.1985, 0.1985, 0.09694, 0.09693, 0.09693, 0.09671, 0.09692, 0.09693, 0.09683, 0.09693, 0.09694, 0.09695, 0.09693, 0.09694, 0.3354, 0.3354, 0.3354, 0.3357, 0.3354, 0.3354, 0.3355, 0.3354, 0.3354, 0.3354, 0.3354, 0.3354, 0.612, 0.612, 0.6121, 0.6126, 0.612, 0.612, 0.6122, 0.612, 0.612, 0.6121, 0.612, 0.612, 0.6099, 0.6099, 0.6099, 0.61, 0.6105, 0.61, 0.6099, 0.6099, 0.6101, 0.6099, 0.6099, 0.6099, 0.6099, 0.6099, 0.6099, 0.6099, 0.6249, 0.6249, 0.625, 0.6254, 0.6249, 0.6249, 0.6252, 0.6249, 0.6249, 0.6249, 0.6249, 0.6249, 0.6549, 0.6603, 0.6654, 0.6664, 0.6605, 0.6551, 0.6654, 0.66, 0.6545, 0.665, 0.66, 0.6546, 0.5192, 0.5192, 0.5193, 0.5197, 0.5192, 0.5192, 0.5194, 0.5192, 0.5192, 0.5192, 0.5192, 0.5192, 0.864, 0.8853, 0.8249, 0.8651, 0.8096, 0.8159, 0.7772, 0.8015, 0.9706, 0.9644, 0.9644, 0.9498, 0.1327, 0.1658, 0.1351, 0.1573, 0.6085, 0.5861, 0.5313, 0.5658, 0.86, 0.835, 0.8525, 0.8239, 0.8914, 0.8509, 0.8898, 0.859]): _vg.add([_i], _w, 'REPLACE')
_vg = ob_lionfish.vertex_groups.new(name='Main3')
for _i, _w in zip([0, 1, 2, 3, 4, 5, 38, 39, 40, 41, 42, 43, 44, 45, 46, 47, 48, 49, 50, 51, 52, 53, 54, 55, 56, 57, 58, 59, 60, 61, 62, 63, 64, 65, 66, 91, 92, 93, 94, 95, 96, 97, 98, 99, 100, 101, 102, 103, 104, 105, 106, 107, 108, 109, 110, 111, 112, 113, 114, 115, 116, 117, 118, 119, 120, 221, 222, 225, 226, 229, 230, 231, 232, 233, 238, 239, 240, 243, 244, 245, 246, 247, 248, 250, 252, 253, 256, 257, 259, 260, 261, 264, 265, 268, 269, 270, 273, 275, 276, 277, 278, 279, 280, 312, 313, 314, 315, 316, 317, 318, 319, 320, 321, 322, 323, 324, 325, 326, 327, 328, 329, 330, 331, 332, 333, 334, 335, 336, 337, 338, 339, 340, 341, 342, 343, 344, 345, 346, 347, 352, 353, 355, 356, 359, 360, 361, 363, 364, 365, 366, 367, 371, 372, 373, 374, 375, 376, 377, 386, 387, 388, 389, 390, 395, 396, 397, 398, 399, 400, 401, 402, 404, 407, 408, 413, 414, 416, 417, 418, 421, 422, 427, 428, 429, 432, 435, 436, 437, 438, 439, 440, 441, 442, 478, 479, 480, 481, 482, 483, 484, 485, 486, 487, 488, 489, 490, 491, 492, 493, 494, 495, 496, 497, 498, 499, 500, 501, 502, 503, 504, 505, 506, 507, 508, 509, 510, 511, 512, 513, 964, 965, 966, 967, 968, 969, 970, 971, 972, 973, 974, 975, 976, 977, 978, 979, 980, 981, 982, 983, 984, 985, 986, 987, 988, 989, 990, 991, 992, 993, 994, 995, 996, 997, 998, 999, 1000, 1001, 1002, 1003, 1004, 1005, 1006, 1007, 1008, 1009, 1010, 1011, 1012, 1013, 1014, 1015, 1016, 1017, 1018, 1019, 1020, 1021, 1022, 1023, 1024, 1025, 1026, 1027, 1028, 1029, 1030, 1031, 1032, 1033, 1034, 1035, 1036, 1037, 1038, 1039, 1068, 1069, 1070, 1071], [0.349, 0.402, 0.3851, 0.3408, 0.1695, 0.226, 0.3464, 0.321, 0.3825, 0.4039, 0.3442, 0.4439, 0.364, 0.3481, 0.3904, 0.3991, 0.4289, 0.423, 0.3618, 0.338, 0.1514, 0.2374, 0.3554, 0.305, 0.2178, 0.3373, 0.2696, 0.2075, 0.2465, 0.4358, 0.1867, 0.2375, 0.414, 0.176, 0.3201, 0.344, 0.3971, 0.4026, 0.3631, 0.3642, 0.3433, 0.4053, 0.4092, 0.3577, 0.4544, 0.3191, 0.4645, 0.2322, 0.2522, 0.302, 0.3508, 0.3335, 0.2721, 0.2595, 0.3553, 0.2058, 0.3105, 0.2271, 0.374, 0.2861, 0.4785, 0.472, 0.1521, 0.219, 0.4114, 0.6677, 0.0556, 0.1119, 0.11, 0.03422, 0.6004, 0.2116, 0.1106, 0.05474, 0.09666, 0.6843, 0.594, 0.00882, 0.02197, 0.1149, 0.06382, 0.2207, 0.01013, 0.05709, 0.06899, 0.115, 0.03838, 0.6291, 0.003413, 0.1908, 0.2197, 0.144, 0.09967, 0.05993, 0.06944, 0.2346, 0.002278, 0.06469, 0.6119, 0.2522, 0.6901, 0.5489, 0.1701, 0.1117, 0.1117, 0.1117, 0.1117, 0.1051, 0.1114, 0.1072, 0.112, 0.1117, 0.1117, 0.1117, 0.1117, 0.1124, 0.1124, 0.1124, 0.1124, 0.1061, 0.1139, 0.1074, 0.1136, 0.1124, 0.1124, 0.1124, 0.1124, 0.1543, 0.1543, 0.1543, 0.1543, 0.1468, 0.1675, 0.1478, 0.1633, 0.1544, 0.1543, 0.1543, 0.1543, 0.6678, 0.05998, 0.004626, 0.02528, 0.0003299, 0.7412, 0.6426, 0.01493, 0.1216, 0.1103, 0.1148, 0.1105, 0.03538, 0.6008, 0.2031, 0.2554, 0.2119, 0.1108, 0.06345, 0.1577, 0.1202, 0.09669, 0.6844, 0.5945, 0.009204, 0.02255, 0.1209, 0.06623, 0.05472, 0.06438, 0.2222, 0.01483, 0.05712, 0.07347, 0.1161, 0.04159, 0.6293, 0.009466, 0.191, 0.2218, 0.144, 0.0997, 0.06017, 0.08323, 0.2352, 0.002316, 0.06618, 0.612, 0.7025, 0.5969, 0.2523, 0.6901, 0.549, 0.1702, 0.1347, 0.1347, 0.1347, 0.1347, 0.1268, 0.1341, 0.1293, 0.135, 0.1347, 0.1347, 0.1347, 0.1347, 0.1576, 0.1576, 0.1576, 0.1576, 0.149, 0.1588, 0.1503, 0.1584, 0.1576, 0.1576, 0.1576, 0.1576, 0.2448, 0.2448, 0.2448, 0.2448, 0.234, 0.2472, 0.2344, 0.2447, 0.2448, 0.2448, 0.2448, 0.2448, 0.1347, 0.1347, 0.1346, 0.1344, 0.1346, 0.1347, 0.1345, 0.1347, 0.1347, 0.1346, 0.1347, 0.1347, 0.1117, 0.1117, 0.1117, 0.1115, 0.1117, 0.1117, 0.1116, 0.1117, 0.1117, 0.1117, 0.1117, 0.1117, 0.1124, 0.1124, 0.1124, 0.1124, 0.1121, 0.1124, 0.1124, 0.1124, 0.1123, 0.1124, 0.1124, 0.1124, 0.1125, 0.1124, 0.1124, 0.1124, 0.2448, 0.2448, 0.2447, 0.2444, 0.2448, 0.2448, 0.2445, 0.2448, 0.2448, 0.2449, 0.2448, 0.2448, 0.1556, 0.1569, 0.1581, 0.1577, 0.1569, 0.1557, 0.1578, 0.1568, 0.1555, 0.1581, 0.1568, 0.1556, 0.1576, 0.1576, 0.1575, 0.1573, 0.1575, 0.1576, 0.1574, 0.1576, 0.1576, 0.1576, 0.1576, 0.1576, 0.09869, 0.1344, 0.09981, 0.1251]): _vg.add([_i], _w, 'REPLACE')
_vg = ob_lionfish.vertex_groups.new(name='Main4')
for _i, _w in zip([0, 1, 2, 3, 4, 5, 38, 39, 40, 41, 42, 43, 44, 45, 46, 47, 48, 49, 50, 51, 52, 53, 54, 55, 56, 57, 58, 59, 60, 61, 62, 63, 64, 65, 66, 91, 92, 93, 94, 95, 96, 97, 98, 99, 100, 101, 102, 103, 104, 105, 106, 107, 108, 109, 110, 111, 112, 113, 114, 115, 116, 117, 118, 119, 120, 221, 224, 225, 227, 230, 231, 238, 239, 240, 241, 242, 243, 245, 247, 250, 251, 253, 254, 257, 260, 261, 264, 265, 266, 267, 270, 273, 274, 276, 277, 278, 279, 280, 352, 359, 360, 361, 362, 363, 366, 368, 372, 373, 374, 375, 386, 387, 388, 389, 390, 391, 392, 393, 394, 395, 397, 401, 404, 405, 406, 408, 409, 410, 414, 417, 418, 421, 422, 423, 424, 426, 429, 432, 433, 434, 436, 437, 438, 439, 440, 441, 442], [0.5443, 0.5279, 0.5317, 0.5806, 0.8158, 0.7443, 0.5275, 0.6146, 0.5314, 0.5197, 0.556, 0.4966, 0.5421, 0.5603, 0.5314, 0.5229, 0.5025, 0.508, 0.5648, 0.5775, 0.8402, 0.7274, 0.6237, 0.669, 0.7553, 0.6402, 0.6993, 0.7696, 0.7161, 0.5502, 0.8001, 0.7497, 0.5729, 0.8074, 0.6671, 0.5487, 0.5238, 0.5205, 0.5367, 0.5511, 0.5632, 0.5195, 0.5163, 0.5816, 0.4824, 0.6089, 0.475, 0.7351, 0.6869, 0.6678, 0.6276, 0.6425, 0.6868, 0.7186, 0.6258, 0.7712, 0.6694, 0.749, 0.6071, 0.7052, 0.5119, 0.5166, 0.8383, 0.7723, 0.5797, 0.111, 0.8954, 0.001794, 0.8894, 0.1572, 0.02841, 0.8784, 0.1008, 0.1277, 0.2464, 0.8497, 0.8443, 0.000871, 0.05317, 0.9161, 0.2863, 0.001163, 0.97, 0.1658, 0.01194, 0.04753, 0.8204, 0.8633, 0.3877, 0.4455, 0.05449, 0.9626, 0.05342, 0.3343, 0.6939, 0.2338, 0.3758, 0.8008, 0.111, 0.8487, 0.09591, 0.118, 0.9097, 0.8417, 0.003097, 0.9054, 0.1574, 0.00695, 0.04898, 0.02858, 0.8025, 0.8388, 0.8802, 0.1008, 0.1278, 0.467, 0.5181, 0.399, 0.8594, 0.8534, 0.003521, 0.05351, 0.9181, 0.4353, 0.3757, 0.001667, 0.9766, 0.264, 0.1659, 0.01203, 0.04849, 0.8215, 0.8644, 0.4647, 0.5205, 0.3106, 0.05464, 0.9637, 0.3117, 0.4798, 0.3345, 0.2166, 0.3231, 0.6942, 0.234, 0.376, 0.801]): _vg.add([_i], _w, 'REPLACE')
_vg = ob_lionfish.vertex_groups.new(name='Main5')
for _i, _w in zip([0, 1, 2, 3, 5, 6, 7, 8, 9, 10, 12, 13, 14, 15, 16, 17, 18, 19, 20, 21, 22, 23, 24, 25, 26, 28, 29, 30, 31, 32, 33, 34, 35, 36, 37, 38, 39, 40, 41, 42, 43, 44, 45, 46, 47, 48, 49, 50, 51, 53, 55, 56, 58, 60, 67, 68, 69, 70, 71, 72, 73, 74, 75, 76, 77, 78, 79, 80, 81, 82, 83, 84, 85, 86, 87, 89, 90, 91, 92, 93, 94, 95, 96, 97, 98, 99, 100, 101, 102, 103, 104, 105, 108, 224, 227, 241, 242, 243, 251, 254, 266, 267, 274, 359, 362, 363, 368, 391, 392, 393, 394, 395, 405, 406, 410, 423, 424, 425, 426, 433, 434], [0.1067, 0.0701, 0.0833, 0.07861, 0.009284, 0.6936, 0.9367, 0.5502, 0.525, 0.8538, 0.7777, 0.1848, 0.9102, 0.1272, 0.8216, 0.05535, 0.6376, 0.08004, 0.9984, 0.1772, 0.268, 0.2282, 0.2419, 0.2126, 0.2447, 0.105, 0.1374, 0.2875, 0.2701, 0.482, 0.7543, 0.7318, 0.3866, 0.4189, 0.9934, 0.1262, 0.06438, 0.08601, 0.0764, 0.09984, 0.05954, 0.09387, 0.09159, 0.07822, 0.07804, 0.06863, 0.069, 0.07342, 0.0845, 0.02048, 0.001985, 0.003768, 0.0121, 0.02467, 0.7502, 0.8524, 0.9952, 0.9088, 0.18, 0.1204, 0.004958, 0.08929, 0.8915, 0.115, 0.9515, 0.05107, 0.9521, 0.06913, 0.795, 0.1638, 0.2129, 0.1344, 0.1172, 0.1574, 0.2109, 0.1658, 0.1997, 0.1073, 0.07913, 0.07695, 0.1002, 0.08465, 0.09356, 0.07521, 0.07452, 0.06071, 0.06319, 0.07197, 0.0605, 0.01529, 0.0609, 0.01046, 0.03223, 0.09041, 0.09884, 0.748, 0.1246, 0.1234, 0.7085, 0.006493, 0.5998, 0.5439, 0.946, 0.1225, 0.07582, 0.1226, 0.08262, 0.5167, 0.4684, 0.5924, 0.1147, 0.114, 0.5572, 0.6129, 0.7298, 0.5207, 0.4675, 0.9924, 0.6838, 0.6847, 0.5101]): _vg.add([_i], _w, 'REPLACE')
_vg = ob_lionfish.vertex_groups.new(name='Main6')
for _i, _w in zip([6, 7, 8, 9, 10, 11, 12, 13, 14, 15, 16, 17, 18, 19, 21, 22, 23, 24, 25, 26, 27, 28, 29, 30, 31, 32, 33, 34, 35, 36, 67, 68, 70, 71, 72, 73, 74, 75, 76, 77, 78, 79, 80, 81, 82, 83, 84, 85, 86, 87, 88, 89, 90, 336, 337, 338, 339, 344, 345, 346, 347, 1016, 1021, 1024, 1027], [0.3064, 0.06331, 0.4498, 0.475, 0.1462, 0.9999, 0.2223, 0.8152, 0.08985, 0.8728, 0.1784, 0.9447, 0.3624, 0.92, 0.8228, 0.732, 0.7718, 0.7581, 0.7874, 0.7553, 0.9934, 0.895, 0.8626, 0.7125, 0.7299, 0.518, 0.2457, 0.2682, 0.6134, 0.5811, 0.2498, 0.1476, 0.09123, 0.82, 0.8796, 0.9725, 0.9107, 0.1085, 0.885, 0.04691, 0.9489, 0.04583, 0.9309, 0.205, 0.8362, 0.7871, 0.8656, 0.8828, 0.8426, 0.7891, 0.9994, 0.8342, 0.8003, 0.02133, 0.02135, 0.02135, 0.02138, 0.02, 0.02151, 0.02137, 0.02141, 0.004437, 0.003908, 0.005801, 0.005356]): _vg.add([_i], _w, 'REPLACE')
_m = ob_lionfish.modifiers.new('Armature', 'ARMATURE')
_m.object = ob_fish_armature

# ---- collection membership
col_collection_1.objects.link(ob_fish_armature)
col_collection_1.objects.link(ob_lionfish)

# ---- scene / render settings (as saved in the file)
scene.frame_start = 1; scene.frame_end = 55; scene.frame_set(52)
scene.render.engine = 'CYCLES'
scene.render.resolution_x = 1000
scene.render.resolution_y = 1000
scene.render.dither_intensity = 0.0
scene.cycles.samples = 200
scene.cycles.sampling_pattern = 'TABULATED_SOBOL'
scene.cycles.light_sampling_threshold = 0.0
scene.cycles.use_adaptive_sampling = False
scene.cycles.use_light_tree = False
scene.cycles.caustics_reflective = False
scene.cycles.caustics_refractive = False
scene.cycles.blur_glossy = 0.0
scene.cycles.max_bounces = 2
scene.cycles.pixel_filter_type = 'GAUSSIAN'
scene.cycles.sample_clamp_indirect = 0.0
scene.view_settings.view_transform = 'Standard'
bpy.context.view_layer.update()

# ---- added for rendering (the .blend has no active camera): camera
cam_auto = bpy.data.cameras.new('AutoCamera')
cam_auto.lens = 50.0
cam_auto.sensor_width = 36.0
cam_auto.clip_end = 1000.0
ob_auto_camera = bpy.data.objects.new('AutoCamera', cam_auto)
scene.collection.objects.link(ob_auto_camera)
ob_auto_camera.location = (8.48997, -9.58883, 7.86026)
ob_auto_camera.rotation_euler = (1.09748, -7.21219e-08, 0.694738)
scene.camera = ob_auto_camera
bpy.context.view_layer.update()
